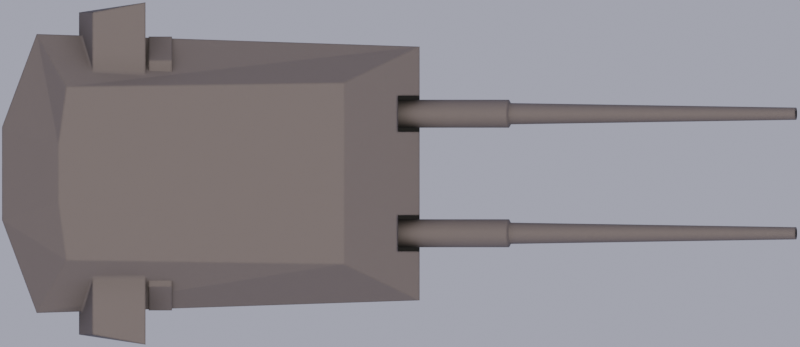 # Source: 38cmSKC34.blend  (saved by Blender 2.90.8; exported with 4.5.12 LTS)
import bpy
from mathutils import Matrix  # noqa: F401  (used for matrix-valued properties, if any)

bpy.ops.wm.read_factory_settings(use_empty=True)
scene = bpy.context.scene
scene.name = 'Scene'

# ---- collections
col_collection = bpy.data.collections.new('Collection'); scene.collection.children.link(col_collection)

# ---- images (referenced by path relative to the original .blend; pixels are not part of the script)
import os
ASSET_DIR = os.environ.get("B2B_ASSET_DIR", "")  # directory of the original .blend (textures are referenced by path, not embedded)
HERE = os.path.dirname(os.path.abspath(__file__))  # packed textures are extracted next to this script under _unpacked/

def load_image(name, relpath, width, height, colorspace="sRGB"):
    """Load a texture the original file referenced (path relative to the .blend, or extracted next to this script)."""
    p = next((c for c in (os.path.join(HERE, relpath), os.path.join(ASSET_DIR, relpath)) if relpath and os.path.exists(c)), "")
    if p:
        img = bpy.data.images.load(p, check_existing=True)
        img.name = name
    else:  # same state as the original file: an image datablock whose file is absent (Cycles renders it pink)
        img = bpy.data.images.new(name, width, height)
        img.source = "FILE"
        img.filepath = "//" + (relpath or name)
    img.colorspace_settings.name = colorspace
    return img
img_black_png_001 = load_image('black.png.001', 'black.png', 1024, 1024, 'sRGB')

# ---- materials (node trees are filled in below, after node groups)
mat_battleship_dark = bpy.data.materials.new('Battleship Dark')
mat_battleship_black = bpy.data.materials.new('Battleship Black')

# ---- node groups
ng_mk48_shader = bpy.data.node_groups.new('Mk48 Shader', 'ShaderNodeTree')
_s = ng_mk48_shader.interface.new_socket(name='BSDF', in_out='OUTPUT', socket_type='NodeSocketShader')
_s = ng_mk48_shader.interface.new_socket(name='Color', in_out='INPUT', socket_type='NodeSocketColor')
_s.default_value = (0.2529, 0.2529, 0.2529, 1.0)
_s = ng_mk48_shader.interface.new_socket(name='Roughness', in_out='INPUT', socket_type='NodeSocketFloat')
_s.subtype = 'FACTOR'
_s.default_value = 0.5
_s.min_value = 0.0
_s.max_value = 1.0
_s = ng_mk48_shader.interface.new_socket(name='Metallic', in_out='INPUT', socket_type='NodeSocketFloat')
_s.subtype = 'FACTOR'
_s.default_value = 1.0
_s.min_value = 0.0
_s.max_value = 1.0
_N = ng_mk48_shader.nodes; _L = ng_mk48_shader.links
n0 = _N.new('NodeGroupOutput'); n0.name = 'Group Output'; n0.location = (421, 0)
n1 = _N.new('ShaderNodeBsdfPrincipled'); n1.name = 'Principled BSDF'; n1.location = (131, 46)
n1.distribution = 'GGX'
n1.subsurface_method = 'BURLEY'
n1.inputs[3].default_value = 1.45
n1.inputs[27].default_value = (0.0, 0.0, 0.0, 1.0)
n1.inputs[28].default_value = 1.0
n2 = _N.new('ShaderNodeAmbientOcclusion'); n2.name = 'Ambient Occlusion'; n2.location = (-85, 128)
n2.samples = 8
n3 = _N.new('ShaderNodeBevel'); n3.name = 'Bevel'; n3.location = (-265, -248)
n3.inputs[0].default_value = 0.1
n4 = _N.new('NodeGroupInput'); n4.name = 'Mk48 Shader'; n4.location = (-468, -27)
n5 = _N.new('ShaderNodeNewGeometry'); n5.name = 'Geometry'; n5.location = (-875, -245)
n6 = _N.new('ShaderNodeBump'); n6.name = 'Bump'; n6.location = (-470, -299)
n6.inputs[0].default_value = 0.01
n6.inputs[1].default_value = 1.0
n6.inputs[2].default_value = 1.0
n7 = _N.new('ShaderNodeTexNoise'); n7.name = 'Noise Texture'; n7.location = (-671, -234)
n7.inputs[2].default_value = 2.0
_L.new(n1.outputs[0], n0.inputs[0])
_L.new(n2.outputs[0], n1.inputs[0])
_L.new(n4.outputs[0], n2.inputs[0])
_L.new(n4.outputs[1], n1.inputs[2])
_L.new(n4.outputs[2], n1.inputs[1])
_L.new(n3.outputs[0], n2.inputs[2])
_L.new(n5.outputs[0], n7.inputs[0])
_L.new(n7.outputs[0], n6.inputs[3])
_L.new(n6.outputs[0], n3.inputs[1])
_L.new(n3.outputs[0], n1.inputs[5])
n0.is_active_output = True
ng_sun_limb_darkening_radiance = bpy.data.node_groups.new('. sun_limb_darkening_radiance', 'ShaderNodeTree')
_s = ng_sun_limb_darkening_radiance.interface.new_socket(name='Value', in_out='OUTPUT', socket_type='NodeSocketFloat')
_s.min_value = 0.0
_s.max_value = 0.0
_s = ng_sun_limb_darkening_radiance.interface.new_socket(name='cosTheta', in_out='INPUT', socket_type='NodeSocketFloat')
_s.default_value = 0.001
_s.min_value = -1e+04
_s.max_value = 1e+04
_s = ng_sun_limb_darkening_radiance.interface.new_socket(name='angular diameter degrees', in_out='INPUT', socket_type='NodeSocketFloat')
_s = ng_sun_limb_darkening_radiance.interface.new_socket(name='ul', in_out='INPUT', socket_type='NodeSocketFloat')
_s.default_value = 0.85
_s.min_value = 0.0
_s.max_value = 1.0
_s = ng_sun_limb_darkening_radiance.interface.new_socket(name='vl', in_out='INPUT', socket_type='NodeSocketFloat')
_s.default_value = 0.65
_s.min_value = 0.0
_s.max_value = 1.0
_N = ng_sun_limb_darkening_radiance.nodes; _L = ng_sun_limb_darkening_radiance.links
n0 = _N.new('NodeFrame'); n0.name = 'Frame'; n0.location = (-1858, -217)
n0.label = 'degrees to angular diameter cos'
n0.width = 965
n1 = _N.new('ShaderNodeMath'); n1.name = 'Math.007'; n1.location = (67, 140)
n1.operation = 'POWER'
n1.use_clamp = True
n1.inputs[1].default_value = 2.0
n1.inputs[2].default_value = 0.0
n2 = _N.new('ShaderNodeMath'); n2.name = 'Math.006'; n2.location = (-86, 142)
n2.operation = 'COSINE'
n2.inputs[1].default_value = 1.0
n2.inputs[2].default_value = 0.0
n3 = _N.new('ShaderNodeMath'); n3.name = 'Math.003'; n3.location = (-240, 144)
n3.operation = 'ARCSINE'
n3.inputs[1].default_value = 1.0
n3.inputs[2].default_value = 0.0
n4 = _N.new('ShaderNodeMath'); n4.name = 'Math.009'; n4.location = (11, 374)
n4.operation = 'COSINE'
n4.inputs[1].default_value = 1.0
n4.inputs[2].default_value = 0.0
n5 = _N.new('ShaderNodeMath'); n5.name = 'Math.010'; n5.location = (-144, 376)
n5.operation = 'ARCSINE'
n5.inputs[1].default_value = 1.0
n5.inputs[2].default_value = 0.0
n6 = _N.new('ShaderNodeMath'); n6.name = 'Math.013'; n6.location = (355, 363)
n6.operation = 'MULTIPLY'
n6.use_clamp = True
n6.inputs[2].default_value = 0.0
n7 = _N.new('ShaderNodeMath'); n7.name = 'Math.011'; n7.location = (260, 95)
n7.operation = 'MULTIPLY'
n7.use_clamp = True
n7.inputs[2].default_value = 0.0
n8 = _N.new('ShaderNodeMath'); n8.name = 'Math.015'; n8.location = (70, -104)
n8.operation = 'SUBTRACT'
n8.inputs[2].default_value = 0.0
n9 = _N.new('ShaderNodeMath'); n9.name = 'Math.017'; n9.location = (645, -11)
n9.inputs[2].default_value = 0.0
n10 = _N.new('ShaderNodeMath'); n10.name = 'Math.018'; n10.location = (842, 146)
n10.inputs[2].default_value = 0.0
n11 = _N.new('ShaderNodeMath'); n11.name = 'Math.019'; n11.location = (1063, 129)
n11.operation = 'MAXIMUM'
n11.use_clamp = True
n11.inputs[1].default_value = 0.0
n11.inputs[2].default_value = 0.0
n12 = _N.new('NodeGroupOutput'); n12.name = 'Group Output'; n12.location = (1291, 46)
n13 = _N.new('ShaderNodeMath'); n13.name = 'Math.016'; n13.location = (-111, -106)
n13.operation = 'SUBTRACT'
n13.inputs[0].default_value = 1.0
n13.inputs[2].default_value = 0.0
n14 = _N.new('ShaderNodeMath'); n14.name = 'Math'; n14.location = (30, -33)
n14.width = 141
n14.operation = 'DIVIDE'
n14.inputs[0].default_value = 3.142
n14.inputs[1].default_value = 180.0
n14.inputs[2].default_value = 0.0
n15 = _N.new('ShaderNodeMath'); n15.name = 'Math.004'; n15.location = (187, -38)
n15.operation = 'MULTIPLY'
n15.inputs[2].default_value = 0.0
n16 = _N.new('ShaderNodeMath'); n16.name = 'Math.002'; n16.location = (624, -31)
n16.operation = 'COSINE'
n16.inputs[1].default_value = 1.0
n16.inputs[2].default_value = 0.0
n17 = _N.new('ShaderNodeMath'); n17.name = 'Math.001'; n17.location = (795, -30)
n17.operation = 'SUBTRACT'
n17.inputs[0].default_value = 1.0
n17.inputs[2].default_value = 0.0
n18 = _N.new('NodeGroupInput'); n18.name = 'Group Input'; n18.location = (-1951, 327)
n19 = _N.new('ShaderNodeMath'); n19.name = 'Math.023'; n19.location = (-707, -352)
n19.operation = 'MULTIPLY'
n19.inputs[1].default_value = -1.0
n19.inputs[2].default_value = 0.0
n20 = _N.new('ShaderNodeMath'); n20.name = 'Math.021'; n20.location = (-710, -196)
n20.operation = 'SUBTRACT'
n20.inputs[1].default_value = 1.0
n20.inputs[2].default_value = 0.0
n21 = _N.new('ShaderNodeMath'); n21.name = 'Math.022'; n21.location = (-516, -228)
n21.operation = 'DIVIDE'
n21.use_clamp = True
n21.inputs[2].default_value = 0.0
n22 = _N.new('ShaderNodeMath'); n22.name = 'Math.008'; n22.location = (434, -44)
n22.operation = 'MULTIPLY'
n22.inputs[2].default_value = 0.0
n14.parent = n0
n15.parent = n0
n16.parent = n0
n17.parent = n0
n22.parent = n0
_L.new(n3.outputs[0], n2.inputs[0])
_L.new(n2.outputs[0], n1.inputs[0])
_L.new(n1.outputs[0], n7.inputs[0])
_L.new(n5.outputs[0], n4.inputs[0])
_L.new(n13.outputs[0], n8.inputs[0])
_L.new(n4.outputs[0], n6.inputs[0])
_L.new(n6.outputs[0], n9.inputs[0])
_L.new(n8.outputs[0], n9.inputs[1])
_L.new(n7.outputs[0], n10.inputs[0])
_L.new(n9.outputs[0], n10.inputs[1])
_L.new(n21.outputs[0], n3.inputs[0])
_L.new(n21.outputs[0], n5.inputs[0])
_L.new(n10.outputs[0], n11.inputs[0])
_L.new(n11.outputs[0], n12.inputs[0])
_L.new(n18.outputs[2], n6.inputs[1])
_L.new(n18.outputs[2], n13.inputs[1])
_L.new(n18.outputs[3], n8.inputs[1])
_L.new(n18.outputs[3], n7.inputs[1])
_L.new(n20.outputs[0], n21.inputs[0])
_L.new(n19.outputs[0], n21.inputs[1])
_L.new(n16.outputs[0], n17.inputs[1])
_L.new(n18.outputs[1], n15.inputs[1])
_L.new(n17.outputs[0], n19.inputs[0])
_L.new(n14.outputs[0], n15.inputs[0])
_L.new(n18.outputs[1], n22.inputs[0])
_L.new(n22.outputs[0], n16.inputs[0])
_L.new(n18.outputs[0], n20.inputs[0])
n12.is_active_output = True
ng_mie_scattering = bpy.data.node_groups.new('. mie_scattering', 'ShaderNodeTree')
_s = ng_mie_scattering.interface.new_socket(name='mie', in_out='OUTPUT', socket_type='NodeSocketFloat')
_s.min_value = 0.0
_s.max_value = 0.0
_s = ng_mie_scattering.interface.new_socket(name='shadow', in_out='OUTPUT', socket_type='NodeSocketFloat')
_s = ng_mie_scattering.interface.new_socket(name='cosTheta', in_out='INPUT', socket_type='NodeSocketFloat')
_s.default_value = 0.001
_s.min_value = -1e+04
_s.max_value = 1e+04
_s = ng_mie_scattering.interface.new_socket(name='mieDirG', in_out='INPUT', socket_type='NodeSocketFloat')
_s.min_value = 0.0
_s.max_value = 1.0
_N = ng_mie_scattering.nodes; _L = ng_mie_scattering.links
n0 = _N.new('ShaderNodeMath'); n0.name = 'Math.004'; n0.location = (229, 244)
n0.operation = 'DIVIDE'
n0.inputs[0].default_value = 1.0
n0.inputs[2].default_value = 0.0
n1 = _N.new('ShaderNodeMath'); n1.name = 'Math.001'; n1.location = (229, 428)
n1.inputs[1].default_value = 0.3
n1.inputs[2].default_value = 0.0
n2 = _N.new('ShaderNodeMath'); n2.name = 'Math'; n2.location = (65, 428)
n2.operation = 'POWER'
n2.inputs[1].default_value = 2.0
n2.inputs[2].default_value = 0.0
n3 = _N.new('ShaderNodeMath'); n3.name = 'Math.002'; n3.location = (428, 374)
n3.operation = 'MULTIPLY'
n3.inputs[2].default_value = 0.0
n4 = _N.new('ShaderNodeMath'); n4.name = 'Math.003'; n4.location = (61, 244)
n4.operation = 'MULTIPLY'
n4.inputs[0].default_value = 3.14
n4.inputs[1].default_value = 5.9
n4.inputs[2].default_value = 0.0
n5 = _N.new('ShaderNodeMath'); n5.name = 'Math.006'; n5.location = (112, -63)
n5.operation = 'MULTIPLY'
n5.inputs[2].default_value = 0.0
n6 = _N.new('ShaderNodeMath'); n6.name = 'Math.007'; n6.location = (292, 21)
n6.operation = 'SUBTRACT'
n6.inputs[0].default_value = 1.0
n6.inputs[2].default_value = 0.0
n7 = _N.new('ShaderNodeMath'); n7.name = 'Math.008'; n7.location = (487, -18)
n7.inputs[2].default_value = 0.0
n8 = _N.new('ShaderNodeMath'); n8.name = 'Math.009'; n8.location = (295, -198)
n8.operation = 'POWER'
n8.inputs[1].default_value = 2.0
n8.inputs[2].default_value = 0.0
n9 = _N.new('ShaderNodeMath'); n9.name = 'Math.010'; n9.location = (651, -14)
n9.operation = 'POWER'
n9.inputs[1].default_value = 1.5
n9.inputs[2].default_value = 0.0
n10 = _N.new('ShaderNodeMath'); n10.name = 'Math.012'; n10.location = (954, 335)
n10.operation = 'DIVIDE'
n10.inputs[0].default_value = 1.0
n10.inputs[2].default_value = 0.0
n11 = _N.new('ShaderNodeMath'); n11.name = 'Math.015'; n11.location = (794, 153)
n11.operation = 'POWER'
n11.inputs[1].default_value = 2.0
n11.inputs[2].default_value = 0.0
n12 = _N.new('ShaderNodeMath'); n12.name = 'Math.016'; n12.location = (972, 160)
n12.operation = 'SUBTRACT'
n12.inputs[0].default_value = 1.0
n12.inputs[2].default_value = 0.0
n13 = _N.new('ShaderNodeMath'); n13.name = 'Math.011'; n13.location = (1445, -6)
n13.operation = 'DIVIDE'
n13.inputs[2].default_value = 0.0
n14 = _N.new('ShaderNodeMath'); n14.name = 'Math.017'; n14.location = (1915, 238)
n14.inputs[2].default_value = 0.0
n15 = _N.new('ShaderNodeMath'); n15.name = 'Math.014'; n15.location = (1195, 250)
n15.operation = 'MULTIPLY'
n15.inputs[2].default_value = 0.0
n16 = _N.new('ShaderNodeMath'); n16.name = 'Math.018'; n16.location = (1672, 286)
n16.operation = 'MULTIPLY'
n16.inputs[1].default_value = 1.0
n16.inputs[2].default_value = 0.0
n17 = _N.new('ShaderNodeMath'); n17.name = 'Math.019'; n17.location = (1668, 81)
n17.operation = 'MULTIPLY'
n17.inputs[1].default_value = 0.1
n17.inputs[2].default_value = 0.0
n18 = _N.new('ShaderNodeMath'); n18.name = 'Math.005'; n18.location = (-49, -218)
n18.operation = 'MULTIPLY'
n18.inputs[0].default_value = 2.0
n18.inputs[2].default_value = 0.0
n19 = _N.new('NodeGroupInput'); n19.name = 'Group Input'; n19.location = (-543, 132)
n20 = _N.new('ShaderNodeMath'); n20.name = 'Math.013'; n20.location = (774, 338)
n20.operation = 'MULTIPLY'
n20.inputs[0].default_value = 4.0
n20.inputs[1].default_value = 3.142
n20.inputs[2].default_value = 0.0
n21 = _N.new('NodeGroupOutput'); n21.name = 'Group Output'; n21.location = (2300, 402)
n21.inputs[1].default_value = 0.0
_L.new(n19.outputs[0], n2.inputs[0])
_L.new(n2.outputs[0], n1.inputs[0])
_L.new(n1.outputs[0], n3.inputs[0])
_L.new(n0.outputs[0], n3.inputs[1])
_L.new(n4.outputs[0], n0.inputs[1])
_L.new(n19.outputs[1], n18.inputs[1])
_L.new(n18.outputs[0], n5.inputs[1])
_L.new(n19.outputs[0], n5.inputs[0])
_L.new(n5.outputs[0], n6.inputs[1])
_L.new(n6.outputs[0], n7.inputs[0])
_L.new(n19.outputs[1], n8.inputs[0])
_L.new(n8.outputs[0], n7.inputs[1])
_L.new(n7.outputs[0], n9.inputs[0])
_L.new(n9.outputs[0], n13.inputs[1])
_L.new(n20.outputs[0], n10.inputs[1])
_L.new(n10.outputs[0], n15.inputs[0])
_L.new(n11.outputs[0], n12.inputs[1])
_L.new(n19.outputs[1], n11.inputs[0])
_L.new(n12.outputs[0], n15.inputs[1])
_L.new(n15.outputs[0], n13.inputs[0])
_L.new(n13.outputs[0], n17.inputs[0])
_L.new(n14.outputs[0], n21.inputs[0])
_L.new(n3.outputs[0], n16.inputs[0])
_L.new(n16.outputs[0], n14.inputs[0])
_L.new(n17.outputs[0], n14.inputs[1])
n21.is_active_output = True
ng_clamp = bpy.data.node_groups.new('. clamp()', 'ShaderNodeTree')
_s = ng_clamp.interface.new_socket(name='Value', in_out='OUTPUT', socket_type='NodeSocketFloat')
_s.min_value = 0.0
_s.max_value = 0.0
_s = ng_clamp.interface.new_socket(name='Val', in_out='INPUT', socket_type='NodeSocketFloat')
_s.default_value = 0.5
_s.min_value = -1e+04
_s.max_value = 1e+04
_s = ng_clamp.interface.new_socket(name='minVal', in_out='INPUT', socket_type='NodeSocketFloat')
_s = ng_clamp.interface.new_socket(name='maxVal', in_out='INPUT', socket_type='NodeSocketFloat')
_s.default_value = 1.0
_N = ng_clamp.nodes; _L = ng_clamp.links
n0 = _N.new('NodeGroupOutput'); n0.name = 'Group Output'; n0.location = (403, 0)
n1 = _N.new('NodeGroupInput'); n1.name = 'Group Input'; n1.location = (-403, 0)
n2 = _N.new('ShaderNodeMath'); n2.name = 'Math.003'; n2.location = (199, -34)
n2.operation = 'MINIMUM'
n2.inputs[2].default_value = 0.0
n3 = _N.new('ShaderNodeMath'); n3.name = 'Math.004'; n3.location = (31, 27)
n3.operation = 'MAXIMUM'
n3.inputs[2].default_value = 0.0
_L.new(n3.outputs[0], n2.inputs[0])
_L.new(n1.outputs[0], n3.inputs[0])
_L.new(n1.outputs[1], n3.inputs[1])
_L.new(n1.outputs[2], n2.inputs[1])
_L.new(n2.outputs[0], n0.inputs[0])
n0.is_active_output = True
ng_smoothstep = bpy.data.node_groups.new('. smoothstep()', 'ShaderNodeTree')
_s = ng_smoothstep.interface.new_socket(name='Value', in_out='OUTPUT', socket_type='NodeSocketFloat')
_s.min_value = 0.0
_s.max_value = 0.0
_s = ng_smoothstep.interface.new_socket(name='val', in_out='INPUT', socket_type='NodeSocketFloat')
_s.default_value = 0.5
_s.min_value = -1e+04
_s.max_value = 1e+04
_s = ng_smoothstep.interface.new_socket(name='edge0', in_out='INPUT', socket_type='NodeSocketFloat')
_s.default_value = 0.5
_s.min_value = -1e+04
_s.max_value = 1e+04
_s = ng_smoothstep.interface.new_socket(name='edge1', in_out='INPUT', socket_type='NodeSocketFloat')
_s.default_value = 0.5
_s.min_value = -1e+04
_s.max_value = 1e+04
_N = ng_smoothstep.nodes; _L = ng_smoothstep.links
n0 = _N.new('ShaderNodeMath'); n0.name = 'Math.003'; n0.location = (-190, 69)
n0.operation = 'DIVIDE'
n0.inputs[2].default_value = 0.0
n1 = _N.new('ShaderNodeMath'); n1.name = 'Math.002'; n1.location = (-384, -66)
n1.operation = 'SUBTRACT'
n1.inputs[2].default_value = 0.0
n2 = _N.new('ShaderNodeMath'); n2.name = 'Math.004'; n2.location = (277, 99)
n2.operation = 'MULTIPLY'
n2.inputs[2].default_value = 0.0
n3 = _N.new('ShaderNodeMath'); n3.name = 'Math.005'; n3.location = (274, -95)
n3.width = 145
n3.operation = 'MULTIPLY'
n3.inputs[0].default_value = 2.0
n3.inputs[2].default_value = 0.0
n4 = _N.new('ShaderNodeMath'); n4.name = 'Math.006'; n4.location = (445, -94)
n4.width = 145
n4.operation = 'SUBTRACT'
n4.inputs[0].default_value = 3.0
n4.inputs[2].default_value = 0.0
n5 = _N.new('NodeGroupOutput'); n5.name = 'Group Output'; n5.location = (848, 0)
n6 = _N.new('ShaderNodeMath'); n6.name = 'Math.001'; n6.location = (-383, 97)
n6.operation = 'SUBTRACT'
n6.inputs[2].default_value = 0.0
n7 = _N.new('ShaderNodeMath'); n7.name = 'Math.007'; n7.location = (648, 42)
n7.width = 145
n7.operation = 'MULTIPLY'
n7.inputs[2].default_value = 0.0
n8 = _N.new('ShaderNodeGroup'); n8.name = 'Group.004'; n8.location = (22, 77)
n8.node_tree = ng_clamp
n8.inputs[1].default_value = 0.0
n8.inputs[2].default_value = 1.0
n9 = _N.new('NodeGroupInput'); n9.name = 'Group Input'; n9.location = (-661, 1)
_L.new(n6.outputs[0], n0.inputs[0])
_L.new(n1.outputs[0], n0.inputs[1])
_L.new(n3.outputs[0], n4.inputs[1])
_L.new(n2.outputs[0], n7.inputs[0])
_L.new(n4.outputs[0], n7.inputs[1])
_L.new(n9.outputs[0], n6.inputs[0])
_L.new(n9.outputs[1], n6.inputs[1])
_L.new(n9.outputs[1], n1.inputs[1])
_L.new(n9.outputs[2], n1.inputs[0])
_L.new(n7.outputs[0], n5.inputs[0])
_L.new(n0.outputs[0], n8.inputs[0])
_L.new(n8.outputs[0], n2.inputs[0])
_L.new(n8.outputs[0], n2.inputs[1])
_L.new(n8.outputs[0], n3.inputs[1])
n5.is_active_output = True
ng_sun_ground_radiance = bpy.data.node_groups.new('. sun_ground_radiance', 'ShaderNodeTree')
_s = ng_sun_ground_radiance.interface.new_socket(name='sun_out', in_out='OUTPUT', socket_type='NodeSocketFloat')
_s.min_value = 0.0
_s.max_value = 0.0
_s = ng_sun_ground_radiance.interface.new_socket(name='sun_vec', in_out='INPUT', socket_type='NodeSocketVector')
_s.default_value = (0.5, 0.5, 0.5)
_s.min_value = 0.0
_s.max_value = -1e+04
_s = ng_sun_ground_radiance.interface.new_socket(name='sun_angular_diameter', in_out='INPUT', socket_type='NodeSocketFloat')
_s.default_value = 0.5
_s.min_value = -1e+04
_s.max_value = 1e+04
_N = ng_sun_ground_radiance.nodes; _L = ng_sun_ground_radiance.links
n0 = _N.new('ShaderNodeMath'); n0.name = 'Math.012'; n0.location = (-48, -22)
n0.operation = 'MULTIPLY'
n0.inputs[1].default_value = -1.0
n0.inputs[2].default_value = 0.0
n1 = _N.new('NodeGroupOutput'); n1.name = 'Group Output'; n1.location = (490, 19)
n2 = _N.new('ShaderNodeMath'); n2.name = 'Math.010'; n2.location = (-225, -184)
n2.operation = 'MULTIPLY'
n2.inputs[2].default_value = 0.0
n3 = _N.new('ShaderNodeVectorMath'); n3.name = 'Vector Math.002'; n3.location = (-211, 144)
n3.operation = 'DOT_PRODUCT'
n3.inputs[1].default_value = (0.0, 0.0, 1.0)
n4 = _N.new('ShaderNodeGroup'); n4.name = 'Group'; n4.location = (259, 48)
n4.node_tree = ng_smoothstep
n5 = _N.new('NodeGroupInput'); n5.name = 'Group Input'; n5.location = (-585, 12)
_L.new(n5.outputs[0], n3.inputs[0])
_L.new(n3.outputs[1], n4.inputs[0])
_L.new(n5.outputs[1], n2.inputs[0])
_L.new(n0.outputs[0], n4.inputs[1])
_L.new(n2.outputs[0], n4.inputs[2])
_L.new(n4.outputs[0], n1.inputs[0])
_L.new(n2.outputs[0], n0.inputs[0])
n1.is_active_output = True
ng_exp = bpy.data.node_groups.new('. exp()', 'ShaderNodeTree')
_s = ng_exp.interface.new_socket(name='Value', in_out='OUTPUT', socket_type='NodeSocketFloat')
_s.min_value = 0.0
_s.max_value = 0.0
_s = ng_exp.interface.new_socket(name='Value', in_out='INPUT', socket_type='NodeSocketFloat')
_s.default_value = 1.07
_s.min_value = -1e+04
_s.max_value = 1e+04
_N = ng_exp.nodes; _L = ng_exp.links
n0 = _N.new('ShaderNodeValue'); n0.name = 'Value.002'; n0.location = (-275, 277)
n0.outputs[0].default_value = 2.718
n1 = _N.new('NodeGroupInput'); n1.name = 'Group Input'; n1.location = (-261, 144)
n2 = _N.new('ShaderNodeMath'); n2.name = 'Math.018'; n2.location = (-69, 272)
n2.operation = 'POWER'
n2.inputs[2].default_value = 0.0
n3 = _N.new('NodeGroupOutput'); n3.name = 'Group Output'; n3.location = (134, 286)
_L.new(n0.outputs[0], n2.inputs[0])
_L.new(n2.outputs[0], n3.inputs[0])
_L.new(n1.outputs[0], n2.inputs[1])
n3.is_active_output = True
ng_camera_position_world = bpy.data.node_groups.new('. camera_position_world', 'ShaderNodeTree')
_s = ng_camera_position_world.interface.new_socket(name='Vector', in_out='OUTPUT', socket_type='NodeSocketVector')
_s.min_value = 0.0
_s.max_value = 0.0
_N = ng_camera_position_world.nodes; _L = ng_camera_position_world.links
n0 = _N.new('ShaderNodeCameraData'); n0.name = 'Camera Data'; n0.location = (106, -265)
n1 = _N.new('ShaderNodeMix'); n1.name = 'Mix'; n1.location = (362, -164)
n1.data_type = 'RGBA'
n1.blend_type = 'MULTIPLY'
n1.inputs[0].default_value = 1.0
n2 = _N.new('ShaderNodeMix'); n2.name = 'Mix.001'; n2.location = (853, 32)
n2.data_type = 'RGBA'
n2.blend_type = 'SUBTRACT'
n2.inputs[0].default_value = 1.0
n3 = _N.new('ShaderNodeVectorTransform'); n3.name = 'Vector Transform.003'; n3.location = (590, -108)
n3.convert_from = 'CAMERA'
n3.convert_to = 'WORLD'
n4 = _N.new('NodeGroupOutput'); n4.name = 'Group Output'; n4.location = (1102, 137)
n5 = _N.new('ShaderNodeNewGeometry'); n5.name = 'Geometry'; n5.location = (353, 117)
n6 = _N.new('ShaderNodeTexCoord'); n6.name = 'Texture Coordinate'; n6.location = (99, 93)
_L.new(n0.outputs[0], n1.inputs[6])
_L.new(n0.outputs[2], n1.inputs[7])
_L.new(n1.outputs[2], n3.inputs[0])
_L.new(n2.outputs[2], n4.inputs[0])
_L.new(n3.outputs[0], n2.inputs[7])
_L.new(n5.outputs[0], n2.inputs[6])
n4.is_active_output = True
ng_calculate_fog_object = bpy.data.node_groups.new('. calculate_fog_object', 'ShaderNodeTree')
_s = ng_calculate_fog_object.interface.new_socket(name='fog', in_out='OUTPUT', socket_type='NodeSocketFloat')
_s.min_value = 0.0
_s.max_value = 0.0
_s = ng_calculate_fog_object.interface.new_socket(name='viewer', in_out='OUTPUT', socket_type='NodeSocketFloat')
_s.min_value = 0.0
_s.max_value = 0.0
_s = ng_calculate_fog_object.interface.new_socket(name='debug_out', in_out='OUTPUT', socket_type='NodeSocketVector')
_s.min_value = 0.0
_s.max_value = 0.0
_s = ng_calculate_fog_object.interface.new_socket(name='density', in_out='INPUT', socket_type='NodeSocketFloat')
_s = ng_calculate_fog_object.interface.new_socket(name='distance', in_out='INPUT', socket_type='NodeSocketFloat')
_N = ng_calculate_fog_object.nodes; _L = ng_calculate_fog_object.links
n0 = _N.new('ShaderNodeMath'); n0.name = 'Math.007'; n0.location = (159, 74)
n0.operation = 'DIVIDE'
n0.inputs[2].default_value = 0.0
n1 = _N.new('ShaderNodeMath'); n1.name = 'Math.008'; n1.location = (488, 74)
n1.operation = 'SUBTRACT'
n1.inputs[0].default_value = 1.0
n1.inputs[2].default_value = 0.0
n2 = _N.new('ShaderNodeMath'); n2.name = 'Math.011'; n2.location = (805, -57)
n2.operation = 'MULTIPLY'
n2.inputs[2].default_value = 0.0
n3 = _N.new('ShaderNodeMath'); n3.name = 'Math.012'; n3.location = (1013, -45)
n3.operation = 'DIVIDE'
n3.inputs[2].default_value = 0.0
n4 = _N.new('ShaderNodeGroup'); n4.name = 'Group.008'; n4.location = (327, 55)
n4.node_tree = ng_exp
n5 = _N.new('ShaderNodeMath'); n5.name = 'Math.006'; n5.location = (-51, 97)
n5.operation = 'MULTIPLY'
n5.inputs[2].default_value = 0.0
n6 = _N.new('ShaderNodeMath'); n6.name = 'Math.005'; n6.location = (-287, 89)
n6.operation = 'MULTIPLY'
n6.inputs[1].default_value = -1.0
n6.inputs[2].default_value = 0.0
n7 = _N.new('ShaderNodeMath'); n7.name = 'Math.009'; n7.location = (269, -270)
n7.operation = 'MULTIPLY'
n7.inputs[2].default_value = 0.0
n8 = _N.new('ShaderNodeMath'); n8.name = 'Math'; n8.location = (1277, 12)
n8.label = 'some kind of fix'
n8.width = 193
n8.operation = 'POWER'
n8.inputs[1].default_value = 1.1
n8.inputs[2].default_value = 0.0
n9 = _N.new('ShaderNodeMath'); n9.name = 'Math.002'; n9.location = (1276, -142)
n9.label = 'pow(val,1.1) fixed something'
n9.width = 196
n9.operation = 'POWER'
n9.inputs[1].default_value = 1.1
n9.inputs[2].default_value = 0.0
n10 = _N.new('ShaderNodeMath'); n10.name = 'Math.001'; n10.location = (-233, -277)
n10.operation = 'DIVIDE'
n10.inputs[2].default_value = 0.0
n11 = _N.new('ShaderNodeGroup'); n11.name = 'Group.004'; n11.location = (-2, -154)
n11.node_tree = ng_exp
n12 = _N.new('ShaderNodeMath'); n12.name = 'Math.003'; n12.location = (-1379, -181)
n12.label = 'make it usable'
n12.operation = 'MULTIPLY'
n12.inputs[1].default_value = 0.2
n12.inputs[2].default_value = 0.0
n13 = _N.new('NodeReroute'); n13.name = 'Reroute.001'; n13.location = (-793, 73)
n13.width = 16
n13.socket_idname = 'NodeSocketFloat'
n14 = _N.new('NodeReroute'); n14.name = 'Reroute'; n14.location = (-676, -116)
n14.width = 16
n14.socket_idname = 'NodeSocketFloat'
n15 = _N.new('ShaderNodeMix'); n15.name = 'Mix.001'; n15.location = (-884, 353)
n15.data_type = 'RGBA'
n15.blend_type = 'SUBTRACT'
n15.inputs[0].default_value = 1.0
n16 = _N.new('ShaderNodeMath'); n16.name = 'Math.010'; n16.location = (-533, -452)
n16.operation = 'MULTIPLY'
n16.inputs[1].default_value = -1.0
n16.inputs[2].default_value = 0.0
n17 = _N.new('ShaderNodeTexCoord'); n17.name = 'Texture Coordinate'; n17.location = (-1613, 50)
n18 = _N.new('ShaderNodeSeparateColor'); n18.name = 'Separate RGB.001'; n18.location = (-829, -454)
n19 = _N.new('ShaderNodeSeparateColor'); n19.name = 'Separate RGB.005'; n19.location = (-397, 411)
n20 = _N.new('ShaderNodeVectorMath'); n20.name = 'Vector Math.001'; n20.location = (-646, 397)
n20.operation = 'NORMALIZE'
n20.inputs[1].default_value = (0.5, 0.5, 0.5)
n21 = _N.new('ShaderNodeCameraData'); n21.name = 'Camera Data'; n21.location = (-1379, -47)
n22 = _N.new('ShaderNodeGroup'); n22.name = 'Group.005'; n22.location = (-1349, -519)
n22.width = 292
n22.node_tree = ng_camera_position_world
n23 = _N.new('ShaderNodeNewGeometry'); n23.name = 'Geometry'; n23.location = (-1567, 290)
n24 = _N.new('NodeGroupOutput'); n24.name = 'Group Output'; n24.location = (1646, 169)
n25 = _N.new('NodeGroupInput'); n25.name = 'Group Input'; n25.location = (-1612, -362)
_L.new(n10.outputs[0], n11.inputs[0])
_L.new(n15.outputs[2], n20.inputs[0])
_L.new(n20.outputs[0], n19.inputs[0])
_L.new(n19.outputs[2], n5.inputs[0])
_L.new(n6.outputs[0], n5.inputs[1])
_L.new(n0.outputs[0], n4.inputs[0])
_L.new(n4.outputs[0], n1.inputs[1])
_L.new(n11.outputs[0], n7.inputs[1])
_L.new(n14.outputs[0], n7.inputs[0])
_L.new(n1.outputs[0], n2.inputs[0])
_L.new(n7.outputs[0], n2.inputs[1])
_L.new(n2.outputs[0], n3.inputs[0])
_L.new(n19.outputs[2], n3.inputs[1])
_L.new(n5.outputs[0], n0.inputs[0])
_L.new(n16.outputs[0], n10.inputs[0])
_L.new(n25.outputs[1], n10.inputs[1])
_L.new(n25.outputs[1], n0.inputs[1])
_L.new(n25.outputs[0], n12.inputs[0])
_L.new(n7.outputs[0], n9.inputs[0])
_L.new(n3.outputs[0], n8.inputs[0])
_L.new(n9.outputs[0], n24.inputs[1])
_L.new(n8.outputs[0], n24.inputs[0])
_L.new(n18.outputs[2], n16.inputs[0])
_L.new(n13.outputs[0], n24.inputs[2])
_L.new(n12.outputs[0], n14.inputs[0])
_L.new(n13.outputs[0], n6.inputs[0])
_L.new(n22.outputs[0], n18.inputs[0])
_L.new(n22.outputs[0], n15.inputs[7])
_L.new(n21.outputs[2], n13.inputs[0])
_L.new(n23.outputs[0], n15.inputs[6])
n24.is_active_output = True
ng_calculate_scattering_object = bpy.data.node_groups.new('. calculate_scattering_object', 'ShaderNodeTree')
_s = ng_calculate_scattering_object.interface.new_socket(name='OutputShaderFog', in_out='OUTPUT', socket_type='NodeSocketShader')
_s = ng_calculate_scattering_object.interface.new_socket(name='InputShader', in_out='INPUT', socket_type='NodeSocketShader')
_s = ng_calculate_scattering_object.interface.new_socket(name='Fog Color', in_out='INPUT', socket_type='NodeSocketColor')
_s.default_value = (0.5, 0.5, 0.5, 1.0)
_s = ng_calculate_scattering_object.interface.new_socket(name='Extinction Color', in_out='INPUT', socket_type='NodeSocketColor')
_s.default_value = (0.5, 0.5, 0.5, 1.0)
_s = ng_calculate_scattering_object.interface.new_socket(name='Inscattering Color', in_out='INPUT', socket_type='NodeSocketColor')
_s = ng_calculate_scattering_object.interface.new_socket(name='fog', in_out='INPUT', socket_type='NodeSocketFloat')
_s = ng_calculate_scattering_object.interface.new_socket(name='distance', in_out='INPUT', socket_type='NodeSocketFloat')
_s.default_value = 200.0
_s.min_value = -1e+04
_s.max_value = 1e+04
_s = ng_calculate_scattering_object.interface.new_socket(name='intensity', in_out='INPUT', socket_type='NodeSocketFloat')
_N = ng_calculate_scattering_object.nodes; _L = ng_calculate_scattering_object.links
n0 = _N.new('ShaderNodeMath'); n0.name = 'Math.015'; n0.location = (330, 371)
n0.hide = True
n0.operation = 'POWER'
n0.inputs[0].default_value = 2.718
n0.inputs[2].default_value = 0.0
n1 = _N.new('ShaderNodeMath'); n1.name = 'Math.016'; n1.location = (332, 334)
n1.hide = True
n1.operation = 'POWER'
n1.inputs[0].default_value = 2.718
n1.inputs[2].default_value = 0.0
n2 = _N.new('ShaderNodeSeparateColor'); n2.name = 'Separate RGB.004'; n2.location = (152, 416)
n3 = _N.new('ShaderNodeMix'); n3.name = 'Mix.001'; n3.location = (-65, 601)
n3.data_type = 'RGBA'
n3.blend_type = 'MULTIPLY'
n3.inputs[0].default_value = 1.0
n4 = _N.new('NodeReroute'); n4.name = 'Reroute.002'; n4.location = (-1240, -876)
n4.width = 16
n4.socket_idname = 'NodeSocketFloat'
n4.inputs[0].default_value = 0.0
n5 = _N.new('ShaderNodeMath'); n5.name = 'Math.014'; n5.location = (331, 406)
n5.hide = True
n5.operation = 'POWER'
n5.inputs[0].default_value = 2.718
n5.inputs[2].default_value = 0.0
n6 = _N.new('ShaderNodeMix'); n6.name = 'Mix.002'; n6.location = (-63, 416)
n6.data_type = 'RGBA'
n6.blend_type = 'MULTIPLY'
n6.inputs[0].default_value = 1.0
n7 = _N.new('ShaderNodeMix'); n7.name = 'Mix.007'; n7.location = (910, 440)
n7.data_type = 'RGBA'
n7.blend_type = 'MULTIPLY'
n7.inputs[0].default_value = 1.0
n8 = _N.new('ShaderNodeCombineColor'); n8.name = 'Combine RGB.001'; n8.location = (492, 424)
n9 = _N.new('ShaderNodeMix'); n9.name = 'Mix.008'; n9.location = (698, 417)
n9.data_type = 'RGBA'
n9.blend_type = 'SUBTRACT'
n9.inputs[0].default_value = 1.0
n9.inputs[6].default_value = (1.0, 1.0, 1.0, 1.0)
n10 = _N.new('NodeReroute'); n10.name = 'Reroute.004'; n10.location = (359, 762)
n10.width = 16
n10.socket_idname = 'NodeSocketShader'
n11 = _N.new('ShaderNodeMix'); n11.name = 'Mix.009'; n11.location = (1090, 385)
n11.data_type = 'RGBA'
n11.blend_type = 'MULTIPLY'
n11.inputs[0].default_value = 1.0
n12 = _N.new('ShaderNodeEmission'); n12.name = 'Emission'; n12.location = (1278, 457)
n13 = _N.new('NodeGroupInput'); n13.name = 'Group Input'; n13.location = (-942, 168)
n14 = _N.new('ShaderNodeMath'); n14.name = 'Math.017'; n14.location = (-314, -29)
n14.operation = 'MULTIPLY'
n14.inputs[1].default_value = -1.0
n14.inputs[2].default_value = 0.0
n15 = _N.new('ShaderNodeMath'); n15.name = 'Math.019'; n15.location = (-518, -146)
n15.operation = 'MULTIPLY'
n15.inputs[2].default_value = 0.0
n16 = _N.new('ShaderNodeMath'); n16.name = 'Math.018'; n16.location = (-313, -213)
n16.operation = 'MULTIPLY'
n16.inputs[1].default_value = -1.0
n16.inputs[2].default_value = 0.0
n17 = _N.new('ShaderNodeMath'); n17.name = 'Math.006'; n17.location = (336, 585)
n17.hide = True
n17.operation = 'POWER'
n17.inputs[0].default_value = 2.718
n17.inputs[2].default_value = 0.0
n18 = _N.new('ShaderNodeMath'); n18.name = 'Math.012'; n18.location = (335, 549)
n18.hide = True
n18.operation = 'POWER'
n18.inputs[0].default_value = 2.718
n18.inputs[2].default_value = 0.0
n19 = _N.new('ShaderNodeMath'); n19.name = 'Math.013'; n19.location = (337, 513)
n19.hide = True
n19.operation = 'POWER'
n19.inputs[0].default_value = 2.718
n19.inputs[2].default_value = 0.0
n20 = _N.new('ShaderNodeSeparateColor'); n20.name = 'Separate RGB.003'; n20.location = (152, 599)
n21 = _N.new('ShaderNodeAddShader'); n21.name = 'Add Shader'; n21.location = (1101, 833)
n22 = _N.new('ShaderNodeMixShader'); n22.name = 'Mix Shader.001'; n22.location = (847, 732)
n23 = _N.new('ShaderNodeAddShader'); n23.name = 'Add Shader.002'; n23.location = (1518, 574)
n24 = _N.new('ShaderNodeMixShader'); n24.name = 'Mix Shader'; n24.location = (847, 856)
n25 = _N.new('ShaderNodeAddShader'); n25.name = 'Add Shader.001'; n25.location = (1288, 684)
n26 = _N.new('ShaderNodeMixShader'); n26.name = 'Mix Shader.003'; n26.location = (81, 937)
n26.inputs[0].default_value = 1.0
n27 = _N.new('ShaderNodeMixShader'); n27.name = 'Mix Shader.002'; n27.location = (846, 607)
n28 = _N.new('NodeReroute'); n28.name = 'Reroute'; n28.location = (-72, 756)
n28.width = 16
n28.socket_idname = 'NodeSocketShader'
n29 = _N.new('NodeGroupOutput'); n29.name = 'Group Output'; n29.location = (1758, 551)
_L.new(n3.outputs[2], n20.inputs[0])
_L.new(n20.outputs[0], n17.inputs[1])
_L.new(n20.outputs[1], n18.inputs[1])
_L.new(n20.outputs[2], n19.inputs[1])
_L.new(n2.outputs[0], n5.inputs[1])
_L.new(n2.outputs[1], n0.inputs[1])
_L.new(n2.outputs[2], n1.inputs[1])
_L.new(n5.outputs[0], n8.inputs[0])
_L.new(n0.outputs[0], n8.inputs[1])
_L.new(n1.outputs[0], n8.inputs[2])
_L.new(n6.outputs[2], n2.inputs[0])
_L.new(n7.outputs[2], n11.inputs[6])
_L.new(n13.outputs[1], n7.inputs[7])
_L.new(n13.outputs[2], n3.inputs[6])
_L.new(n13.outputs[3], n6.inputs[6])
_L.new(n9.outputs[2], n7.inputs[6])
_L.new(n8.outputs[0], n9.inputs[7])
_L.new(n14.outputs[0], n3.inputs[7])
_L.new(n16.outputs[0], n6.inputs[7])
_L.new(n13.outputs[4], n15.inputs[0])
_L.new(n15.outputs[0], n14.inputs[0])
_L.new(n15.outputs[0], n16.inputs[0])
_L.new(n13.outputs[5], n15.inputs[1])
_L.new(n13.outputs[6], n11.inputs[7])
_L.new(n13.outputs[0], n28.inputs[0])
_L.new(n24.outputs[0], n21.inputs[0])
_L.new(n22.outputs[0], n21.inputs[1])
_L.new(n21.outputs[0], n25.inputs[0])
_L.new(n27.outputs[0], n25.inputs[1])
_L.new(n11.outputs[2], n12.inputs[0])
_L.new(n12.outputs[0], n23.inputs[1])
_L.new(n23.outputs[0], n29.inputs[0])
_L.new(n10.outputs[0], n27.inputs[2])
_L.new(n10.outputs[0], n22.inputs[2])
_L.new(n10.outputs[0], n24.inputs[2])
_L.new(n17.outputs[0], n24.inputs[0])
_L.new(n18.outputs[0], n22.inputs[0])
_L.new(n19.outputs[0], n27.inputs[0])
_L.new(n28.outputs[0], n26.inputs[2])
_L.new(n27.outputs[0], n23.inputs[0])
_L.new(n28.outputs[0], n10.inputs[0])
n29.is_active_output = True
ng_length = bpy.data.node_groups.new('. length()', 'ShaderNodeTree')
_s = ng_length.interface.new_socket(name='Value', in_out='OUTPUT', socket_type='NodeSocketFloat')
_s.min_value = 0.0
_s.max_value = 0.0
_s = ng_length.interface.new_socket(name='Image', in_out='INPUT', socket_type='NodeSocketColor')
_s.default_value = (0.8, 0.8, 0.8, 1.0)
_N = ng_length.nodes; _L = ng_length.links
n0 = _N.new('ShaderNodeSeparateColor'); n0.name = 'Separate RGB'; n0.location = (-300, -4)
n1 = _N.new('ShaderNodeMath'); n1.name = 'Math.001'; n1.location = (-66, 163)
n1.operation = 'MULTIPLY'
n1.inputs[2].default_value = 0.0
n2 = _N.new('ShaderNodeMath'); n2.name = 'Math.002'; n2.location = (-66, -1)
n2.operation = 'MULTIPLY'
n2.inputs[2].default_value = 0.0
n3 = _N.new('ShaderNodeMath'); n3.name = 'Math.003'; n3.location = (-69, -163)
n3.operation = 'MULTIPLY'
n3.inputs[2].default_value = 0.0
n4 = _N.new('ShaderNodeMath'); n4.name = 'Math.004'; n4.location = (133, 73)
n4.inputs[2].default_value = 0.0
n5 = _N.new('NodeGroupInput'); n5.name = 'Group Input'; n5.location = (-500, 0)
n6 = _N.new('NodeGroupOutput'); n6.name = 'Group Output'; n6.location = (922, 58)
n7 = _N.new('ShaderNodeMath'); n7.name = 'Math.005'; n7.location = (322, -73)
n7.inputs[2].default_value = 0.0
n8 = _N.new('ShaderNodeMath'); n8.name = 'Math.006'; n8.location = (550, -29)
n8.operation = 'SQRT'
n8.inputs[1].default_value = 1.0
n8.inputs[2].default_value = 0.0
_L.new(n0.outputs[0], n1.inputs[0])
_L.new(n0.outputs[0], n1.inputs[1])
_L.new(n0.outputs[1], n2.inputs[0])
_L.new(n0.outputs[1], n2.inputs[1])
_L.new(n0.outputs[2], n3.inputs[0])
_L.new(n0.outputs[2], n3.inputs[1])
_L.new(n1.outputs[0], n4.inputs[0])
_L.new(n2.outputs[0], n4.inputs[1])
_L.new(n3.outputs[0], n7.inputs[1])
_L.new(n4.outputs[0], n7.inputs[0])
_L.new(n5.outputs[0], n0.inputs[0])
_L.new(n7.outputs[0], n8.inputs[0])
_L.new(n8.outputs[0], n6.inputs[0])
n6.is_active_output = True
ng_flat_world = bpy.data.node_groups.new('. flat_world', 'ShaderNodeTree')
_s = ng_flat_world.interface.new_socket(name='Object', in_out='OUTPUT', socket_type='NodeSocketVector')
_s.min_value = 0.0
_s.max_value = 0.0
_s = ng_flat_world.interface.new_socket(name='Vector', in_out='OUTPUT', socket_type='NodeSocketVector')
_s.min_value = 0.0
_s.max_value = 0.0
_s = ng_flat_world.interface.new_socket(name='infinity', in_out='INPUT', socket_type='NodeSocketFloat')
_s = ng_flat_world.interface.new_socket(name='Vector', in_out='INPUT', socket_type='NodeSocketVector')
_s.default_value = (0.5, 0.5, 0.5)
_s.min_value = 0.0
_s.max_value = -1e+04
_N = ng_flat_world.nodes; _L = ng_flat_world.links
n0 = _N.new('NodeFrame'); n0.name = 'Node.001'; n0.location = (-227, -482)
n0.label = 'you like flat worlds?'
n0.width = 729
n1 = _N.new('NodeFrame'); n1.name = 'Node.002'; n1.location = (30, -30)
n1.label = 'check out my new blog'
n1.width = 669
n2 = _N.new('NodeFrame'); n2.name = 'Node'; n2.location = (30, -30)
n2.label = 'https://medium.com/@martinsupitis/'
n2.width = 609
n3 = _N.new('ShaderNodeVectorMath'); n3.name = 'Vector Math.001'; n3.location = (300, -51)
n3.operation = 'SUBTRACT'
n4 = _N.new('ShaderNodeVectorTransform'); n4.name = 'Vector Transform.001'; n4.location = (53, -215)
n4.vector_type = 'POINT'
n4.convert_from = 'CAMERA'
n4.convert_to = 'WORLD'
n5 = _N.new('ShaderNodeTexCoord'); n5.name = 'Texture Coordinate.001'; n5.location = (-224, 63)
n6 = _N.new('NodeGroupInput'); n6.name = 'Group Input'; n6.location = (-226, -244)
n7 = _N.new('NodeGroupOutput'); n7.name = 'Group Output'; n7.location = (543, 39)
n8 = _N.new('ShaderNodeMix'); n8.name = 'Mix.001'; n8.location = (48, 72)
n8.data_type = 'RGBA'
n8.blend_type = 'MULTIPLY'
n8.inputs[0].default_value = 1.0
n1.parent = n0
n2.parent = n1
_L.new(n5.outputs[3], n8.inputs[6])
_L.new(n4.outputs[0], n3.inputs[1])
_L.new(n8.outputs[2], n3.inputs[0])
_L.new(n3.outputs[0], n7.inputs[1])
_L.new(n8.outputs[2], n7.inputs[0])
_L.new(n6.outputs[0], n8.inputs[7])
_L.new(n6.outputs[1], n4.inputs[0])
n7.is_active_output = True
ng_ray_plane_intersection = bpy.data.node_groups.new('. ray_plane_intersection', 'ShaderNodeTree')
_s = ng_ray_plane_intersection.interface.new_socket(name='Plane', in_out='OUTPUT', socket_type='NodeSocketVector')
_s.min_value = 0.0
_s.max_value = 0.0
_s = ng_ray_plane_intersection.interface.new_socket(name='Value', in_out='OUTPUT', socket_type='NodeSocketFloat')
_s.min_value = 0.0
_s.max_value = 0.0
_s = ng_ray_plane_intersection.interface.new_socket(name='LineP', in_out='INPUT', socket_type='NodeSocketVector')
_s.default_value = (0.5, 0.5, 0.5)
_s.min_value = 0.0
_s.max_value = -1e+04
_s = ng_ray_plane_intersection.interface.new_socket(name='LineN', in_out='INPUT', socket_type='NodeSocketVector')
_s.default_value = (0.5, 0.5, 0.5)
_s.min_value = 0.0
_s.max_value = -1e+04
_s = ng_ray_plane_intersection.interface.new_socket(name='PlaneN', in_out='INPUT', socket_type='NodeSocketVector')
_s.default_value = (0.5, 0.5, 0.5)
_s.min_value = 0.0
_s.max_value = -1e+04
_s = ng_ray_plane_intersection.interface.new_socket(name='PlaneD', in_out='INPUT', socket_type='NodeSocketFloat')
_s.default_value = 0.5
_s.min_value = -1e+04
_s.max_value = 1e+04
_N = ng_ray_plane_intersection.nodes; _L = ng_ray_plane_intersection.links
n0 = _N.new('NodeFrame'); n0.name = 'Frame'; n0.location = (2, -500)
n0.label = 'Thanks for buying the add-on! I`ve worked for a long time on it'
n0.width = 729
n1 = _N.new('NodeFrame'); n1.name = 'Frame.001'; n1.location = (30, -30)
n1.label = 'i would love to keep doing this, so i must monetize it one way'
n1.width = 669
n2 = _N.new('NodeFrame'); n2.name = 'Frame.002'; n2.location = (30, -30)
n2.label = 'or another'
n2.width = 609
n3 = _N.new('ShaderNodeVectorMath'); n3.name = 'Vector Math'; n3.location = (-413, -125)
n3.label = 'dot(planeN,lineP)'
n3.operation = 'DOT_PRODUCT'
n4 = _N.new('ShaderNodeVectorMath'); n4.name = 'Vector Math.001'; n4.location = (-412, -279)
n4.label = 'dot(lineN,planeN)'
n4.operation = 'DOT_PRODUCT'
n5 = _N.new('ShaderNodeMix'); n5.name = 'Mix'; n5.location = (106, 34)
n5.data_type = 'RGBA'
n5.blend_type = 'DIVIDE'
n5.inputs[0].default_value = 1.0
n6 = _N.new('ShaderNodeMix'); n6.name = 'Mix.001'; n6.location = (322, 219)
n6.data_type = 'RGBA'
n6.blend_type = 'MULTIPLY'
n6.inputs[0].default_value = 1.0
n7 = _N.new('ShaderNodeMath'); n7.name = 'Math'; n7.location = (-158, 180)
n7.operation = 'SUBTRACT'
n7.inputs[2].default_value = 0.0
n8 = _N.new('ShaderNodeVectorMath'); n8.name = 'Vector Math.002'; n8.location = (593, -71)
n8.label = 'lineP+lineN * distance'
n9 = _N.new('NodeGroupOutput'); n9.name = 'Group Output'; n9.location = (822, -200)
n10 = _N.new('NodeGroupInput'); n10.name = 'Group Input'; n10.location = (-789, -23)
n1.parent = n0
n2.parent = n1
_L.new(n4.outputs[1], n5.inputs[7])
_L.new(n3.outputs[1], n7.inputs[1])
_L.new(n7.outputs[0], n5.inputs[6])
_L.new(n5.outputs[2], n6.inputs[7])
_L.new(n6.outputs[2], n8.inputs[0])
_L.new(n8.outputs[0], n9.inputs[0])
_L.new(n10.outputs[2], n3.inputs[0])
_L.new(n10.outputs[1], n4.inputs[1])
_L.new(n10.outputs[0], n8.inputs[1])
_L.new(n10.outputs[0], n3.inputs[1])
_L.new(n10.outputs[2], n4.inputs[0])
_L.new(n10.outputs[1], n6.inputs[6])
_L.new(n10.outputs[3], n7.inputs[0])
_L.new(n3.outputs[1], n9.inputs[1])
n9.is_active_output = True
ng_camera_position = bpy.data.node_groups.new('. camera_position', 'ShaderNodeTree')
_s = ng_camera_position.interface.new_socket(name='Vector', in_out='OUTPUT', socket_type='NodeSocketVector')
_s.min_value = 0.0
_s.max_value = 0.0
_N = ng_camera_position.nodes; _L = ng_camera_position.links
n0 = _N.new('ShaderNodeVectorTransform'); n0.name = 'Vector Transform.002'; n0.location = (519, 83)
n0.vector_type = 'POINT'
n0.convert_from = 'CAMERA'
n0.convert_to = 'WORLD'
n1 = _N.new('ShaderNodeTexCoord'); n1.name = 'Texture Coordinate'; n1.location = (262, 79)
n2 = _N.new('NodeGroupOutput'); n2.name = 'Group Output'; n2.location = (800, 110)
_L.new(n1.outputs[4], n0.inputs[0])
_L.new(n0.outputs[0], n2.inputs[0])
n2.is_active_output = True
ng_intersect_plane = bpy.data.node_groups.new('. intersect_plane', 'ShaderNodeTree')
_s = ng_intersect_plane.interface.new_socket(name='position', in_out='OUTPUT', socket_type='NodeSocketVector')
_s.min_value = 0.0
_s.max_value = 0.0
_s = ng_intersect_plane.interface.new_socket(name='camera_vec', in_out='OUTPUT', socket_type='NodeSocketVector')
_s.min_value = 0.0
_s.max_value = 0.0
_s = ng_intersect_plane.interface.new_socket(name='camera_distance', in_out='OUTPUT', socket_type='NodeSocketFloat')
_s.min_value = 0.0
_s.max_value = 0.0
_s = ng_intersect_plane.interface.new_socket(name='ground/sky', in_out='OUTPUT', socket_type='NodeSocketFloat')
_s.min_value = 0.0
_s.max_value = 0.0
_s = ng_intersect_plane.interface.new_socket(name='vec', in_out='INPUT', socket_type='NodeSocketColor')
_s.default_value = (0.5, 0.5, 0.5, 1.0)
_s = ng_intersect_plane.interface.new_socket(name='PlaneD', in_out='INPUT', socket_type='NodeSocketFloat')
_s.default_value = -600.9
_s.min_value = -1e+04
_s.max_value = 1e+04
_N = ng_intersect_plane.nodes; _L = ng_intersect_plane.links
n0 = _N.new('ShaderNodeVectorMath'); n0.name = 'Vector Math'; n0.location = (282, -13)
n0.operation = 'SUBTRACT'
n1 = _N.new('ShaderNodeValue'); n1.name = 'Value'; n1.location = (-738, -78)
n1.label = 'not_infinity'
n1.outputs[0].default_value = 1e+05
n2 = _N.new('ShaderNodeGroup'); n2.name = 'Group'; n2.location = (470, -1)
n2.node_tree = ng_length
n3 = _N.new('NodeGroupOutput'); n3.name = 'Group Output'; n3.location = (736, 62)
n4 = _N.new('ShaderNodeGroup'); n4.name = 'Group.002'; n4.location = (-423, -95)
n4.width = 187
n4.node_tree = ng_flat_world
n4.inputs[1].default_value = (0.0, 0.0, 0.0)
n5 = _N.new('ShaderNodeGroup'); n5.name = 'Group.001'; n5.location = (-197, -51)
n5.width = 215
n5.node_tree = ng_ray_plane_intersection
n5.inputs[2].default_value = (0.0, 0.0, 1.0)
n6 = _N.new('ShaderNodeMix'); n6.name = 'Mix.002'; n6.location = (-410, 166)
n6.data_type = 'RGBA'
n6.blend_type = 'MULTIPLY'
n6.inputs[0].default_value = 1.0
n7 = _N.new('ShaderNodeMath'); n7.name = 'Math.001'; n7.location = (-569, 318)
n7.operation = 'MULTIPLY'
n7.inputs[1].default_value = 100.0
n7.inputs[2].default_value = 0.0
n8 = _N.new('ShaderNodeMath'); n8.name = 'Math.002'; n8.location = (-208, -346)
n8.operation = 'MINIMUM'
n8.inputs[1].default_value = -0.001
n8.inputs[2].default_value = 0.0
n9 = _N.new('ShaderNodeMath'); n9.name = 'Math'; n9.location = (-371, -352)
n9.operation = 'DIVIDE'
n9.inputs[1].default_value = 600.0
n9.inputs[2].default_value = 0.0
n10 = _N.new('ShaderNodeGroup'); n10.name = 'Group.005'; n10.location = (77, -223)
n10.width = 183
n10.node_tree = ng_camera_position
n11 = _N.new('ShaderNodeSeparateXYZ'); n11.name = 'Separate XYZ'; n11.location = (-571, -512)
n12 = _N.new('ShaderNodeMix'); n12.name = 'Mix'; n12.location = (108, 175)
n12.data_type = 'RGBA'
n13 = _N.new('ShaderNodeGroup'); n13.name = 'Group.006'; n13.location = (-24, -413)
n13.width = 271
n13.node_tree = ng_smoothstep
n13.inputs[2].default_value = 0.0
n14 = _N.new('NodeGroupInput'); n14.name = 'coord'; n14.location = (-807, 43)
_L.new(n10.outputs[0], n3.inputs[1])
_L.new(n1.outputs[0], n6.inputs[7])
_L.new(n4.outputs[0], n5.inputs[0])
_L.new(n4.outputs[1], n5.inputs[1])
_L.new(n14.outputs[0], n6.inputs[6])
_L.new(n1.outputs[0], n4.inputs[0])
_L.new(n5.outputs[0], n12.inputs[6])
_L.new(n6.outputs[2], n12.inputs[7])
_L.new(n10.outputs[0], n0.inputs[1])
_L.new(n12.outputs[2], n0.inputs[0])
_L.new(n0.outputs[0], n2.inputs[0])
_L.new(n2.outputs[0], n3.inputs[2])
_L.new(n12.outputs[2], n3.inputs[0])
_L.new(n14.outputs[0], n11.inputs[0])
_L.new(n14.outputs[1], n7.inputs[0])
_L.new(n7.outputs[0], n5.inputs[3])
_L.new(n9.outputs[0], n8.inputs[0])
_L.new(n14.outputs[1], n9.inputs[0])
_L.new(n11.outputs[2], n13.inputs[0])
_L.new(n8.outputs[0], n13.inputs[1])
_L.new(n13.outputs[0], n12.inputs[0])
_L.new(n13.outputs[0], n3.inputs[3])
n3.is_active_output = True
ng_calculate_fog_world = bpy.data.node_groups.new('. calculate_fog_world', 'ShaderNodeTree')
_s = ng_calculate_fog_world.interface.new_socket(name='fog', in_out='OUTPUT', socket_type='NodeSocketFloat')
_s.min_value = 0.0
_s.max_value = 0.0
_s = ng_calculate_fog_world.interface.new_socket(name='viewer', in_out='OUTPUT', socket_type='NodeSocketFloat')
_s.min_value = 0.0
_s.max_value = 0.0
_s = ng_calculate_fog_world.interface.new_socket(name='debug_out', in_out='OUTPUT', socket_type='NodeSocketVector')
_s.min_value = 0.0
_s.max_value = 0.0
_s = ng_calculate_fog_world.interface.new_socket(name='ground', in_out='OUTPUT', socket_type='NodeSocketFloat')
_s.min_value = 0.0
_s.max_value = 0.0
_s = ng_calculate_fog_world.interface.new_socket(name='density', in_out='INPUT', socket_type='NodeSocketFloat')
_s = ng_calculate_fog_world.interface.new_socket(name='distance', in_out='INPUT', socket_type='NodeSocketFloat')
_s = ng_calculate_fog_world.interface.new_socket(name='PlaneD', in_out='INPUT', socket_type='NodeSocketFloat')
_s.default_value = -1.0
_s.min_value = -1e+04
_s.max_value = 1e+04
_N = ng_calculate_fog_world.nodes; _L = ng_calculate_fog_world.links
n0 = _N.new('NodeFrame'); n0.name = 'Frame.002'; n0.location = (2416, 181)
n0.label = 'There is fun add-on coming up!'
n0.width = 969
n1 = _N.new('NodeFrame'); n1.name = 'Frame.003'; n1.location = (30, -30)
n1.label = 'have you seen the Microsoft FlightSimulator 2020 already?'
n1.width = 909
n2 = _N.new('NodeFrame'); n2.name = 'Frame.004'; n2.location = (30, -30)
n2.label = 'Did you see the amazing cloud rendering technique?!'
n2.width = 849
n3 = _N.new('NodeFrame'); n3.name = 'Frame.008'; n3.location = (30, -30)
n3.label = 'They have rainbows that realistically react to sun!'
n3.width = 789
n4 = _N.new('NodeFrame'); n4.name = 'Frame.006'; n4.location = (30, -30)
n4.label = 'So - for almost 3 years I am making a physically accurate'
n4.width = 729
n5 = _N.new('NodeFrame'); n5.name = 'Frame.007'; n5.location = (30, -30)
n5.label = 'rainbow, sundog/glory simulator'
n5.width = 669
n6 = _N.new('NodeFrame'); n6.name = 'Frame.005'; n6.location = (30, -30)
n6.label = 'that changes appearance based on droplet size and sun angle'
n6.width = 609
n7 = _N.new('ShaderNodeMath'); n7.name = 'Math.007'; n7.location = (159, 74)
n7.operation = 'DIVIDE'
n7.inputs[2].default_value = 0.0
n8 = _N.new('ShaderNodeMath'); n8.name = 'Math.008'; n8.location = (488, 74)
n8.operation = 'SUBTRACT'
n8.inputs[0].default_value = 1.0
n8.inputs[2].default_value = 0.0
n9 = _N.new('ShaderNodeMath'); n9.name = 'Math.011'; n9.location = (805, -57)
n9.operation = 'MULTIPLY'
n9.inputs[2].default_value = 0.0
n10 = _N.new('ShaderNodeSeparateColor'); n10.name = 'Separate RGB.005'; n10.location = (-290, 244)
n11 = _N.new('ShaderNodeMath'); n11.name = 'Math.012'; n11.location = (1013, -45)
n11.operation = 'DIVIDE'
n11.inputs[2].default_value = 0.0
n12 = _N.new('ShaderNodeGroup'); n12.name = 'Group.008'; n12.location = (327, 55)
n12.node_tree = ng_exp
n13 = _N.new('ShaderNodeMath'); n13.name = 'Math.006'; n13.location = (-51, 97)
n13.operation = 'MULTIPLY'
n13.inputs[2].default_value = 0.0
n14 = _N.new('ShaderNodeMath'); n14.name = 'Math.005'; n14.location = (-287, 89)
n14.operation = 'MULTIPLY'
n14.inputs[1].default_value = -1.0
n14.inputs[2].default_value = 0.0
n15 = _N.new('ShaderNodeVectorMath'); n15.name = 'Vector Math.001'; n15.location = (-584, 431)
n15.operation = 'NORMALIZE'
n15.inputs[1].default_value = (0.5, 0.5, 0.5)
n16 = _N.new('ShaderNodeMath'); n16.name = 'Math.009'; n16.location = (269, -270)
n16.operation = 'MULTIPLY'
n16.inputs[2].default_value = 0.0
n17 = _N.new('ShaderNodeMath'); n17.name = 'Math'; n17.location = (1277, 12)
n17.label = 'some kind of fix'
n17.width = 193
n17.operation = 'POWER'
n17.inputs[1].default_value = 1.1
n17.inputs[2].default_value = 0.0
n18 = _N.new('ShaderNodeMath'); n18.name = 'Math.002'; n18.location = (1276, -142)
n18.label = 'pow(val,1.1) fixed something'
n18.width = 196
n18.operation = 'POWER'
n18.inputs[1].default_value = 1.1
n18.inputs[2].default_value = 0.0
n19 = _N.new('ShaderNodeSeparateColor'); n19.name = 'Separate RGB.001'; n19.location = (-783, -409)
n20 = _N.new('ShaderNodeMath'); n20.name = 'Math.010'; n20.location = (-629, -409)
n20.operation = 'MULTIPLY'
n20.inputs[1].default_value = -1.0
n20.inputs[2].default_value = 0.0
n21 = _N.new('ShaderNodeMath'); n21.name = 'Math.001'; n21.location = (-233, -277)
n21.operation = 'DIVIDE'
n21.inputs[2].default_value = 0.0
n22 = _N.new('ShaderNodeMath'); n22.name = 'Math.003'; n22.location = (-1379, -181)
n22.label = 'make it usable'
n22.operation = 'MULTIPLY'
n22.inputs[1].default_value = 0.2
n22.inputs[2].default_value = 0.0
n23 = _N.new('NodeReroute'); n23.name = 'Reroute.001'; n23.location = (-793, 73)
n23.width = 16
n23.socket_idname = 'NodeSocketFloat'
n24 = _N.new('NodeReroute'); n24.name = 'Reroute'; n24.location = (-676, -116)
n24.width = 16
n24.socket_idname = 'NodeSocketFloat'
n25 = _N.new('ShaderNodeMix'); n25.name = 'Mix.001'; n25.location = (-884, 353)
n25.data_type = 'RGBA'
n25.blend_type = 'SUBTRACT'
n25.inputs[0].default_value = 1.0
n26 = _N.new('ShaderNodeGroup'); n26.name = 'Group.003'; n26.location = (-1403, 37)
n26.label = 'intersect_plane'
n26.width = 188
n26.node_tree = ng_intersect_plane
n27 = _N.new('NodeGroupOutput'); n27.name = 'Group Output'; n27.location = (1646, 169)
n28 = _N.new('NodeGroupInput'); n28.name = 'Group Input'; n28.location = (-1612, -362)
n29 = _N.new('ShaderNodeGroup'); n29.name = 'Group.004'; n29.location = (-2, -154)
n29.node_tree = ng_exp
n30 = _N.new('ShaderNodeTexCoord'); n30.name = 'Texture Coordinate'; n30.location = (-1608, 36)
n1.parent = n0
n2.parent = n1
n3.parent = n2
n4.parent = n3
n5.parent = n4
n6.parent = n5
_L.new(n26.outputs[1], n19.inputs[0])
_L.new(n21.outputs[0], n29.inputs[0])
_L.new(n25.outputs[2], n15.inputs[0])
_L.new(n15.outputs[0], n10.inputs[0])
_L.new(n26.outputs[1], n25.inputs[7])
_L.new(n10.outputs[2], n13.inputs[0])
_L.new(n14.outputs[0], n13.inputs[1])
_L.new(n7.outputs[0], n12.inputs[0])
_L.new(n12.outputs[0], n8.inputs[1])
_L.new(n29.outputs[0], n16.inputs[1])
_L.new(n24.outputs[0], n16.inputs[0])
_L.new(n8.outputs[0], n9.inputs[0])
_L.new(n16.outputs[0], n9.inputs[1])
_L.new(n9.outputs[0], n11.inputs[0])
_L.new(n10.outputs[2], n11.inputs[1])
_L.new(n13.outputs[0], n7.inputs[0])
_L.new(n20.outputs[0], n21.inputs[0])
_L.new(n28.outputs[1], n21.inputs[1])
_L.new(n28.outputs[1], n7.inputs[1])
_L.new(n28.outputs[0], n22.inputs[0])
_L.new(n16.outputs[0], n18.inputs[0])
_L.new(n11.outputs[0], n17.inputs[0])
_L.new(n18.outputs[0], n27.inputs[1])
_L.new(n17.outputs[0], n27.inputs[0])
_L.new(n19.outputs[2], n20.inputs[0])
_L.new(n23.outputs[0], n27.inputs[2])
_L.new(n22.outputs[0], n24.inputs[0])
_L.new(n30.outputs[3], n26.inputs[0])
_L.new(n26.outputs[2], n23.inputs[0])
_L.new(n23.outputs[0], n14.inputs[0])
_L.new(n26.outputs[0], n25.inputs[6])
_L.new(n26.outputs[3], n27.inputs[3])
_L.new(n28.outputs[2], n26.inputs[1])
n27.is_active_output = True
ng_calculate_scattering = bpy.data.node_groups.new('. calculate_scattering', 'ShaderNodeTree')
_s = ng_calculate_scattering.interface.new_socket(name='Fog Color', in_out='OUTPUT', socket_type='NodeSocketColor')
_s.default_value = (0.0, 0.0, 0.0, 0.0)
_s = ng_calculate_scattering.interface.new_socket(name='Fog Amount', in_out='OUTPUT', socket_type='NodeSocketFloat')
_s.min_value = 0.0
_s.max_value = 0.0
_s = ng_calculate_scattering.interface.new_socket(name='Input', in_out='INPUT', socket_type='NodeSocketColor')
_s.default_value = (1.0, 1.0, 1.0, 1.0)
_s = ng_calculate_scattering.interface.new_socket(name='Fog Color', in_out='INPUT', socket_type='NodeSocketColor')
_s.default_value = (0.5, 0.5, 0.5, 1.0)
_s = ng_calculate_scattering.interface.new_socket(name='Extinction Color', in_out='INPUT', socket_type='NodeSocketColor')
_s.default_value = (0.5, 0.5, 0.5, 1.0)
_s = ng_calculate_scattering.interface.new_socket(name='Inscattering Color', in_out='INPUT', socket_type='NodeSocketColor')
_s = ng_calculate_scattering.interface.new_socket(name='fog', in_out='INPUT', socket_type='NodeSocketFloat')
_s = ng_calculate_scattering.interface.new_socket(name='distance', in_out='INPUT', socket_type='NodeSocketFloat')
_s.default_value = 200.0
_s.min_value = -1e+04
_s.max_value = 1e+04
_s = ng_calculate_scattering.interface.new_socket(name='intensity', in_out='INPUT', socket_type='NodeSocketFloat')
_N = ng_calculate_scattering.nodes; _L = ng_calculate_scattering.links
n0 = _N.new('NodeFrame'); n0.name = 'Frame.001'; n0.location = (1147, -511)
n0.label = 'I really believe my addon sets a new standard'
n0.width = 609
n1 = _N.new('NodeFrame'); n1.name = 'Frame'; n1.location = (1147, -478)
n1.label = 'I might look how to include this sky in Blender as native addon'
n1.width = 609
n2 = _N.new('NodeReroute'); n2.name = 'Reroute.002'; n2.location = (-1240, -876)
n2.width = 16
n2.socket_idname = 'NodeSocketFloat'
n2.inputs[0].default_value = 0.0
n3 = _N.new('NodeReroute'); n3.name = 'Reroute.001'; n3.location = (1430, -571)
n3.width = 16
n3.socket_idname = 'NodeSocketFloat'
n3.inputs[0].default_value = 0.0
n4 = _N.new('ShaderNodeMix'); n4.name = 'Mix.005'; n4.location = (1438, 591)
n4.width = 256
n4.data_type = 'RGBA'
n4.blend_type = 'ADD'
n4.inputs[0].default_value = 1.0
n5 = _N.new('ShaderNodeMix'); n5.name = 'Mix.001'; n5.location = (-65, 604)
n5.data_type = 'RGBA'
n5.blend_type = 'MULTIPLY'
n5.inputs[0].default_value = 1.0
n6 = _N.new('ShaderNodeMath'); n6.name = 'Math.018'; n6.location = (-613, -312)
n6.operation = 'MULTIPLY'
n6.inputs[1].default_value = -1.0
n6.inputs[2].default_value = 0.0
n7 = _N.new('ShaderNodeMath'); n7.name = 'Math.017'; n7.location = (-614, -133)
n7.operation = 'MULTIPLY'
n7.inputs[1].default_value = -1.0
n7.inputs[2].default_value = 0.0
n8 = _N.new('NodeReroute'); n8.name = 'Reroute.003'; n8.location = (1305, 1)
n8.width = 16
n8.socket_idname = 'NodeSocketFloat'
n9 = _N.new('ShaderNodeMath'); n9.name = 'Math.019'; n9.location = (-844, -272)
n9.operation = 'MULTIPLY'
n9.inputs[2].default_value = 0.0
n10 = _N.new('ShaderNodeMix'); n10.name = 'Mix.004'; n10.location = (938, 668)
n10.data_type = 'RGBA'
n10.blend_type = 'MULTIPLY'
n10.inputs[0].default_value = 1.0
n11 = _N.new('ShaderNodeMix'); n11.name = 'Mix.007'; n11.location = (948, 441)
n11.data_type = 'RGBA'
n11.blend_type = 'MULTIPLY'
n11.inputs[0].default_value = 1.0
n12 = _N.new('ShaderNodeMix'); n12.name = 'Mix.009'; n12.location = (1156, 394)
n12.data_type = 'RGBA'
n12.blend_type = 'MULTIPLY'
n12.inputs[0].default_value = 1.0
n13 = _N.new('ShaderNodeMix'); n13.name = 'Mix.002'; n13.location = (-61, 402)
n13.data_type = 'RGBA'
n13.blend_type = 'MULTIPLY'
n13.inputs[0].default_value = 1.0
n14 = _N.new('ShaderNodeCombineColor'); n14.name = 'Combine RGB'; n14.location = (498, 611)
n15 = _N.new('ShaderNodeCombineColor'); n15.name = 'Combine RGB.001'; n15.location = (497, 425)
n16 = _N.new('ShaderNodeMix'); n16.name = 'Mix.010'; n16.location = (716, 458)
n16.data_type = 'RGBA'
n16.blend_type = 'SUBTRACT'
n16.inputs[0].default_value = 1.0
n16.inputs[6].default_value = (1.0, 1.0, 1.0, 1.0)
n17 = _N.new('ShaderNodeMix'); n17.name = 'Mix.011'; n17.location = (-318, 599)
n17.data_type = 'RGBA'
n17.blend_type = 'SUBTRACT'
n17.inputs[0].default_value = 1.0
n17.inputs[6].default_value = (1.0, 1.0, 1.0, 1.0)
n18 = _N.new('NodeGroupInput'); n18.name = 'Group Input'; n18.location = (-1492, 121)
n19 = _N.new('ShaderNodeGroup'); n19.name = 'Group.004'; n19.location = (307, 621)
n19.hide = True
n19.node_tree = ng_exp
n20 = _N.new('ShaderNodeGroup'); n20.name = 'Group.005'; n20.location = (307, 581)
n20.hide = True
n20.node_tree = ng_exp
n21 = _N.new('ShaderNodeGroup'); n21.name = 'Group.008'; n21.location = (326, 356)
n21.hide = True
n21.node_tree = ng_exp
n22 = _N.new('ShaderNodeGroup'); n22.name = 'Group.009'; n22.location = (325, 317)
n22.hide = True
n22.node_tree = ng_exp
n23 = _N.new('ShaderNodeSeparateColor'); n23.name = 'Separate RGB.003'; n23.location = (109, 604)
n24 = _N.new('ShaderNodeGroup'); n24.name = 'Group.006'; n24.location = (307, 539)
n24.hide = True
n24.node_tree = ng_exp
n25 = _N.new('ShaderNodeSeparateColor'); n25.name = 'Separate RGB.004'; n25.location = (152, 416)
n26 = _N.new('ShaderNodeGroup'); n26.name = 'Group.007'; n26.location = (324, 395)
n26.hide = True
n26.node_tree = ng_exp
n27 = _N.new('NodeGroupOutput'); n27.name = 'Group Output'; n27.location = (1832, 367)
_L.new(n5.outputs[2], n23.inputs[0])
_L.new(n13.outputs[2], n25.inputs[0])
_L.new(n10.outputs[2], n4.inputs[6])
_L.new(n18.outputs[0], n10.inputs[6])
_L.new(n11.outputs[2], n12.inputs[6])
_L.new(n18.outputs[1], n11.inputs[7])
_L.new(n4.outputs[2], n27.inputs[0])
_L.new(n7.outputs[0], n5.inputs[7])
_L.new(n6.outputs[0], n13.inputs[7])
_L.new(n18.outputs[4], n8.inputs[0])
_L.new(n18.outputs[4], n9.inputs[0])
_L.new(n9.outputs[0], n7.inputs[0])
_L.new(n9.outputs[0], n6.inputs[0])
_L.new(n8.outputs[0], n27.inputs[1])
_L.new(n18.outputs[5], n9.inputs[1])
_L.new(n12.outputs[2], n4.inputs[7])
_L.new(n18.outputs[6], n12.inputs[7])
_L.new(n17.outputs[2], n5.inputs[6])
_L.new(n18.outputs[2], n17.inputs[7])
_L.new(n16.outputs[2], n11.inputs[6])
_L.new(n15.outputs[0], n16.inputs[7])
_L.new(n14.outputs[0], n10.inputs[7])
_L.new(n18.outputs[3], n13.inputs[6])
_L.new(n23.outputs[0], n19.inputs[0])
_L.new(n19.outputs[0], n14.inputs[0])
_L.new(n23.outputs[1], n20.inputs[0])
_L.new(n23.outputs[2], n24.inputs[0])
_L.new(n20.outputs[0], n14.inputs[1])
_L.new(n24.outputs[0], n14.inputs[2])
_L.new(n25.outputs[0], n26.inputs[0])
_L.new(n25.outputs[1], n21.inputs[0])
_L.new(n25.outputs[2], n22.inputs[0])
_L.new(n26.outputs[0], n15.inputs[0])
_L.new(n21.outputs[0], n15.inputs[1])
_L.new(n22.outputs[0], n15.inputs[2])
n27.is_active_output = True
ng_earth_shadow_hack = bpy.data.node_groups.new('. earth_shadow_hack', 'ShaderNodeTree')
_s = ng_earth_shadow_hack.interface.new_socket(name='shadow', in_out='OUTPUT', socket_type='NodeSocketFloat')
_s.min_value = 0.0
_s.max_value = 0.0
_s = ng_earth_shadow_hack.interface.new_socket(name='sun_dir', in_out='INPUT', socket_type='NodeSocketVector')
_s.default_value = (0.5, 0.5, 0.5)
_s.min_value = 0.0
_s.max_value = -1e+04
_s = ng_earth_shadow_hack.interface.new_socket(name='fog', in_out='INPUT', socket_type='NodeSocketFloat')
_s = ng_earth_shadow_hack.interface.new_socket(name='sun_diameter', in_out='INPUT', socket_type='NodeSocketFloat')
_s = ng_earth_shadow_hack.interface.new_socket(name='sun_up', in_out='INPUT', socket_type='NodeSocketFloat')
_s = ng_earth_shadow_hack.interface.new_socket(name='sun_front', in_out='INPUT', socket_type='NodeSocketFloat')
_s = ng_earth_shadow_hack.interface.new_socket(name='invert', in_out='INPUT', socket_type='NodeSocketFloat')
_N = ng_earth_shadow_hack.nodes; _L = ng_earth_shadow_hack.links
n0 = _N.new('ShaderNodeMath'); n0.name = 'Math.001'; n0.location = (505, -300)
n0.inputs[2].default_value = 0.0
n1 = _N.new('ShaderNodeMath'); n1.name = 'Math'; n1.location = (338, -302)
n1.operation = 'MULTIPLY'
n1.inputs[1].default_value = 0.45
n1.inputs[2].default_value = 0.0
n2 = _N.new('ShaderNodeMath'); n2.name = 'Math.007'; n2.location = (664, -300)
n2.operation = 'SUBTRACT'
n2.inputs[0].default_value = 1.2
n2.inputs[2].default_value = 0.0
n3 = _N.new('ShaderNodeMath'); n3.name = 'Math.014'; n3.location = (1188, -530)
n3.operation = 'MULTIPLY'
n3.inputs[2].default_value = 0.0
n4 = _N.new('ShaderNodeMath'); n4.name = 'Math.006'; n4.location = (1178, -277)
n4.operation = 'MULTIPLY'
n4.inputs[2].default_value = 0.0
n5 = _N.new('ShaderNodeMath'); n5.name = 'Math.003'; n5.location = (2203, -45)
n5.operation = 'POWER'
n5.inputs[2].default_value = 0.0
n6 = _N.new('ShaderNodeMath'); n6.name = 'Math.018'; n6.location = (1634, 83)
n6.operation = 'MAXIMUM'
n6.inputs[1].default_value = 0.0
n6.inputs[2].default_value = 0.0
n7 = _N.new('ShaderNodeMath'); n7.name = 'Math.002'; n7.location = (983, -459)
n7.operation = 'MULTIPLY'
n7.inputs[1].default_value = -2.0
n7.inputs[2].default_value = 0.0
n8 = _N.new('ShaderNodeMath'); n8.name = 'Math.011'; n8.location = (1642, -107)
n8.operation = 'POWER'
n8.inputs[1].default_value = 1.0
n8.inputs[2].default_value = 0.0
n9 = _N.new('ShaderNodeGroup'); n9.name = 'Group.001'; n9.location = (1427, 143)
n9.node_tree = ng_smoothstep
n9.inputs[1].default_value = -0.2
n9.inputs[2].default_value = 0.0
n10 = _N.new('ShaderNodeMath'); n10.name = 'Math.017'; n10.location = (1783, 83)
n10.operation = 'POWER'
n10.inputs[1].default_value = 1.1
n10.inputs[2].default_value = 0.0
n11 = _N.new('ShaderNodeMath'); n11.name = 'Math.004'; n11.location = (832, 29)
n11.operation = 'SUBTRACT'
n11.inputs[0].default_value = 1.0
n11.inputs[2].default_value = 0.0
n12 = _N.new('ShaderNodeMath'); n12.name = 'Math.016'; n12.location = (3888, 215)
n12.operation = 'MULTIPLY'
n12.inputs[2].default_value = 0.0
n13 = _N.new('ShaderNodeMath'); n13.name = 'Math.009'; n13.location = (3008, -175)
n13.operation = 'POWER'
n13.inputs[1].default_value = 3.0
n13.inputs[2].default_value = 0.0
n14 = _N.new('ShaderNodeGroup'); n14.name = 'Group'; n14.location = (2721, -298)
n14.node_tree = ng_smoothstep
n15 = _N.new('NodeGroupInput'); n15.name = 'coord'; n15.location = (-37, 219)
n16 = _N.new('ShaderNodeMix'); n16.name = 'Mix.001'; n16.location = (3619, -3)
n16.data_type = 'RGBA'
n16.inputs[7].default_value = (1.0, 1.0, 1.0, 1.0)
n17 = _N.new('ShaderNodeGroup'); n17.name = 'Group.002'; n17.location = (1434, 526)
n17.node_tree = ng_smoothstep
n17.inputs[1].default_value = -0.01
n17.inputs[2].default_value = 0.01
n18 = _N.new('ShaderNodeMath'); n18.name = 'Math.008'; n18.location = (3240, -71)
n18.operation = 'MULTIPLY'
n18.inputs[0].default_value = 1.0
n18.inputs[2].default_value = 0.0
n19 = _N.new('ShaderNodeVectorMath'); n19.name = 'Vector Math.002'; n19.location = (436, 415)
n19.operation = 'DOT_PRODUCT'
n19.inputs[1].default_value = (0.0, 0.0, 1.0)
n20 = _N.new('ShaderNodeMath'); n20.name = 'Math.005'; n20.location = (2447, -117)
n20.operation = 'SUBTRACT'
n20.inputs[0].default_value = 1.0
n20.inputs[2].default_value = 0.0
n21 = _N.new('ShaderNodeMath'); n21.name = 'Math.012'; n21.location = (990, -639)
n21.operation = 'MULTIPLY'
n21.inputs[1].default_value = 2.0
n21.inputs[2].default_value = 0.0
n22 = _N.new('NodeGroupOutput'); n22.name = 'Group Output'; n22.location = (4143, 171)
_L.new(n1.outputs[0], n0.inputs[0])
_L.new(n5.outputs[0], n20.inputs[1])
_L.new(n0.outputs[0], n2.inputs[1])
_L.new(n11.outputs[0], n8.inputs[0])
_L.new(n20.outputs[0], n14.inputs[0])
_L.new(n2.outputs[0], n4.inputs[1])
_L.new(n2.outputs[0], n3.inputs[1])
_L.new(n4.outputs[0], n14.inputs[1])
_L.new(n3.outputs[0], n14.inputs[2])
_L.new(n14.outputs[0], n13.inputs[0])
_L.new(n7.outputs[0], n4.inputs[0])
_L.new(n15.outputs[2], n7.inputs[0])
_L.new(n15.outputs[2], n21.inputs[0])
_L.new(n13.outputs[0], n18.inputs[1])
_L.new(n19.outputs[1], n17.inputs[0])
_L.new(n16.outputs[2], n12.inputs[0])
_L.new(n18.outputs[0], n16.inputs[6])
_L.new(n12.outputs[0], n22.inputs[0])
_L.new(n9.outputs[0], n6.inputs[0])
_L.new(n10.outputs[0], n5.inputs[1])
_L.new(n8.outputs[0], n5.inputs[0])
_L.new(n21.outputs[0], n3.inputs[0])
_L.new(n6.outputs[0], n10.inputs[0])
_L.new(n9.outputs[0], n12.inputs[1])
_L.new(n15.outputs[0], n19.inputs[0])
_L.new(n15.outputs[3], n11.inputs[1])
_L.new(n15.outputs[4], n1.inputs[0])
_L.new(n19.outputs[1], n9.inputs[0])
_L.new(n17.outputs[0], n16.inputs[0])
n22.is_active_output = True
ng_starlightatmosphere = bpy.data.node_groups.new('StarlightAtmosphere', 'ShaderNodeTree')
_s = ng_starlightatmosphere.interface.new_socket(name='out_material', in_out='OUTPUT', socket_type='NodeSocketShader')
_s = ng_starlightatmosphere.interface.new_socket(name='out_world', in_out='OUTPUT', socket_type='NodeSocketShader')
_s = ng_starlightatmosphere.interface.new_socket(name='sky_coordinates', in_out='OUTPUT', socket_type='NodeSocketVector')
_s.min_value = 0.0
_s.max_value = 0.0
_s = ng_starlightatmosphere.interface.new_socket(name='sun_direction', in_out='OUTPUT', socket_type='NodeSocketVector')
_s.subtype = 'DIRECTION'
_s.default_value = (0.0, 0.0, 1.0)
_s.min_value = 0.0
_s.max_value = -1.0
_s = ng_starlightatmosphere.interface.new_socket(name='in_world', in_out='INPUT', socket_type='NodeSocketColor')
_s = ng_starlightatmosphere.interface.new_socket(name='in_material', in_out='INPUT', socket_type='NodeSocketShader')
_N = ng_starlightatmosphere.nodes; _L = ng_starlightatmosphere.links
n0 = _N.new('ShaderNodeRGB'); n0.name = 'atmosphere_inscattering'; n0.location = (-1100, -470)
n0.label = 'fog inscattering'
n0.outputs[0].default_value = (0.215, 0.447, 0.887, 1.0)
n1 = _N.new('ShaderNodeRGB'); n1.name = 'atmosphere_extinction'; n1.location = (-1099, -280)
n1.label = 'fog extinction'
n1.outputs[0].default_value = (0.893, 0.812, 0.598, 1.0)
n2 = _N.new('ShaderNodeMath'); n2.name = 'Math.009'; n2.location = (-572, 1077)
n2.operation = 'MULTIPLY'
n2.inputs[1].default_value = 0.8
n2.inputs[2].default_value = 0.0
n3 = _N.new('ShaderNodeVectorMath'); n3.name = 'Vector Math'; n3.location = (-722, 1074)
n3.operation = 'DOT_PRODUCT'
n3.inputs[1].default_value = (0.0, 0.0, 1.0)
n4 = _N.new('ShaderNodeMath'); n4.name = 'Math.008'; n4.location = (-424, 1076)
n4.inputs[1].default_value = 0.15
n4.inputs[2].default_value = 0.0
n5 = _N.new('ShaderNodeVectorMath'); n5.name = 'Vector Math.001'; n5.location = (-723, 873)
n5.operation = 'DOT_PRODUCT'
n5.inputs[1].default_value = (0.0, 0.0, 1.0)
n6 = _N.new('ShaderNodeMath'); n6.name = 'Math.006'; n6.location = (-574, 873)
n6.operation = 'MULTIPLY'
n6.inputs[1].default_value = 0.8
n6.inputs[2].default_value = 0.0
n7 = _N.new('ShaderNodeMath'); n7.name = 'Math.007'; n7.location = (-424, 872)
n7.inputs[1].default_value = 0.2
n7.inputs[2].default_value = 0.0
n8 = _N.new('ShaderNodeMath'); n8.name = 'Math.004'; n8.location = (-273, 872)
n8.operation = 'POWER'
n8.inputs[1].default_value = 0.73
n8.inputs[2].default_value = 0.0
n9 = _N.new('ShaderNodeMath'); n9.name = 'Math.005'; n9.location = (-122, 872)
n9.operation = 'MAXIMUM'
n9.use_clamp = True
n9.inputs[1].default_value = 0.01
n9.inputs[2].default_value = 0.0
n10 = _N.new('ShaderNodeValue'); n10.name = 'sun_diameter'; n10.location = (-1206, 685)
n10.label = 'sun_diameter'
n10.outputs[0].default_value = 0.00918
n11 = _N.new('ShaderNodeValue'); n11.name = 'atmosphere_height'; n11.location = (-1101, -750)
n11.label = 'fog height'
n11.outputs[0].default_value = 700.0
n12 = _N.new('ShaderNodeValue'); n12.name = 'atmosphere_distance'; n12.location = (-1101, -840)
n12.label = 'fog distance scalar'
n12.outputs[0].default_value = 1.0
n13 = _N.new('ShaderNodeValue'); n13.name = 'ground_offset'; n13.location = (-1100, -930)
n13.label = 'ground_plane_offset'
n13.outputs[0].default_value = -1.0
n14 = _N.new('ShaderNodeMix'); n14.name = 'Mix.002'; n14.location = (-458, 300)
n14.data_type = 'RGBA'
n14.blend_type = 'MULTIPLY'
n14.inputs[0].default_value = 0.45
n15 = _N.new('ShaderNodeMix'); n15.name = 'Mix.001'; n15.location = (335, -67)
n15.data_type = 'RGBA'
n15.blend_type = 'MULTIPLY'
n15.inputs[0].default_value = 1.0
n16 = _N.new('ShaderNodeMix'); n16.name = 'Mix.006'; n16.location = (487, -69)
n16.data_type = 'RGBA'
n16.blend_type = 'MULTIPLY'
n16.inputs[0].default_value = 1.0
n17 = _N.new('ShaderNodeMix'); n17.name = 'Mix.009'; n17.location = (242, 1223)
n17.data_type = 'RGBA'
n17.blend_type = 'MULTIPLY'
n17.inputs[0].default_value = 1.0
n18 = _N.new('ShaderNodeMix'); n18.name = 'Mix.010'; n18.location = (406, 1160)
n18.data_type = 'RGBA'
n18.blend_type = 'MULTIPLY'
n18.inputs[0].default_value = 1.0
n19 = _N.new('ShaderNodeMix'); n19.name = 'Mix.003'; n19.location = (945, 1315)
n19.width = 161
n19.data_type = 'RGBA'
n19.blend_type = 'MULTIPLY'
n19.inputs[0].default_value = 0.2
n20 = _N.new('ShaderNodeMix'); n20.name = 'indirect'; n20.location = (721, 1160)
n20.label = 'indirect_ground_hack'
n20.width = 174
n20.data_type = 'RGBA'
n20.blend_type = 'ADD'
n21 = _N.new('ShaderNodeMath'); n21.name = 'Math.012'; n21.location = (538, 966)
n21.operation = 'MULTIPLY'
n21.use_clamp = True
n21.inputs[2].default_value = 0.0
n22 = _N.new('ShaderNodeMix'); n22.name = 'Mix.013'; n22.location = (554, 779)
n22.data_type = 'RGBA'
n22.blend_type = 'MULTIPLY'
n22.inputs[0].default_value = 1.0
n22.inputs[6].default_value = (0.06221, 0.129, 0.209, 1.0)
n23 = _N.new('ShaderNodeMix'); n23.name = 'Mix.011'; n23.location = (-1404, -485)
n23.data_type = 'RGBA'
n23.blend_type = 'MULTIPLY'
n23.inputs[0].default_value = 0.7083
n24 = _N.new('ShaderNodeRGB'); n24.name = 'ground_albedo'; n24.location = (-1246, -283)
n24.label = 'ground color'
n24.outputs[0].default_value = (0.23, 0.2, 0.2, 1.0)
n25 = _N.new('ShaderNodeValue'); n25.name = 'atmosphere_mie'; n25.location = (-1110, -1212)
n25.label = 'atmosphere_mie'
n25.outputs[0].default_value = 2.0
n26 = _N.new('ShaderNodeValue'); n26.name = 'atmosphere_intensity'; n26.location = (-1109, -1300)
n26.label = 'atmosphere_intensity'
n26.outputs[0].default_value = 3.0
n27 = _N.new('NodeReroute'); n27.name = 'Reroute.001'; n27.location = (-1181, -169)
n27.width = 16
n27.socket_idname = 'NodeSocketVectorDirection'
n28 = _N.new('ShaderNodeValue'); n28.name = 'atmosphere_falloff'; n28.location = (-1102, -1019)
n28.label = 'atmosphere_falloff'
n28.outputs[0].default_value = 1.0
n29 = _N.new('NodeReroute'); n29.name = 'Reroute.003'; n29.location = (-745, -386)
n29.width = 16
n29.socket_idname = 'NodeSocketVector'
n30 = _N.new('ShaderNodeGroup'); n30.name = 'Group.002'; n30.location = (-723, 536)
n30.width = 279
n30.node_tree = ng_sun_limb_darkening_radiance
n30.inputs[2].default_value = 0.85
n30.inputs[3].default_value = 0.65
n31 = _N.new('ShaderNodeGroup'); n31.name = 'Group.003'; n31.location = (-723, 697)
n31.width = 283
n31.node_tree = ng_mie_scattering
n32 = _N.new('ShaderNodeGroup'); n32.name = 'sun_ground_radiance'; n32.location = (-718, 1247)
n32.label = 'sun_ground_radiance'
n32.width = 294
n32.node_tree = ng_sun_ground_radiance
n33 = _N.new('ShaderNodeRGB'); n33.name = 'sun_light'; n33.location = (560, 1399)
n33.label = 'sun_light'
n33.outputs[0].default_value = (3.258, 3.054, 2.855, 1.0)
n34 = _N.new('ShaderNodeMix'); n34.name = 'Mix.005'; n34.location = (1278, 442)
n34.data_type = 'RGBA'
n34.blend_type = 'ADD'
n34.inputs[0].default_value = 1.0
n35 = _N.new('ShaderNodeMix'); n35.name = 'Mix'; n35.location = (1473, 395)
n35.data_type = 'RGBA'
n36 = _N.new('ShaderNodeMix'); n36.name = 'Mix.008'; n36.location = (671, -67)
n36.data_type = 'RGBA'
n36.blend_type = 'MULTIPLY'
n36.inputs[0].default_value = 1.0
n37 = _N.new('ShaderNodeMix'); n37.name = 'Mix.012'; n37.location = (931, 480)
n37.data_type = 'RGBA'
n37.blend_type = 'MULTIPLY'
n37.inputs[0].default_value = 1.0
n38 = _N.new('ShaderNodeGamma'); n38.name = 'Node.001'; n38.location = (1463, -336)
n38.label = "this is 'artistic' falloff curve"
n38.width = 192
n39 = _N.new('NodeGroupInput'); n39.name = 'Group Input'; n39.location = (1256, 545)
n40 = _N.new('ShaderNodeMix'); n40.name = 'Mix.015'; n40.location = (1688, 570)
n40.data_type = 'RGBA'
n40.blend_type = 'ADD'
n40.inputs[0].default_value = 1.0
n41 = _N.new('ShaderNodeValue'); n41.name = 'stars_radiance_gamma'; n41.location = (1463, 663)
n41.label = 'stars_radiance_gamma'
n41.outputs[0].default_value = 0.5
n42 = _N.new('ShaderNodeValue'); n42.name = 'sun_radiance_gamma'; n42.location = (1253, 644)
n42.label = 'sun_radiance_gamma'
n42.outputs[0].default_value = 1.0
n43 = _N.new('ShaderNodeVectorMath'); n43.name = 'Vector Math.006'; n43.location = (-1575, -31)
n43.operation = 'DOT_PRODUCT'
n43.inputs[1].default_value = (0.0, -0.6, 0.0)
n44 = _N.new('ShaderNodeNormal'); n44.name = 'sun_dir'; n44.location = (-1431, 581)
n44.label = 'sun_dir'
n45 = _N.new('ShaderNodeNormal'); n45.name = 'sun_right'; n45.location = (-1434, 397)
n45.label = 'sun_right'
n46 = _N.new('ShaderNodeNormal'); n46.name = 'sun_up'; n46.location = (-1435, 209)
n46.label = 'sun_up'
n47 = _N.new('ShaderNodeCombineXYZ'); n47.name = 'Combine XYZ'; n47.location = (-1159, 314)
n48 = _N.new('ShaderNodeVectorMath'); n48.name = 'Vector Math.005'; n48.location = (-1743, -33)
n48.operation = 'CROSS_PRODUCT'
n49 = _N.new('ShaderNodeNormal'); n49.name = 'sun_rot'; n49.location = (-2505, -63)
n49.label = 'sun_rot'
n50 = _N.new('NodeReroute'); n50.name = 'Reroute.004'; n50.location = (977, -190)
n50.width = 16
n50.socket_idname = 'NodeSocketVector'
n51 = _N.new('NodeReroute'); n51.name = 'Reroute.014'; n51.location = (1108, 821)
n51.width = 16
n51.socket_idname = 'NodeSocketVector'
n52 = _N.new('NodeReroute'); n52.name = 'Reroute.010'; n52.location = (2208, -28)
n52.width = 16
n53 = _N.new('NodeReroute'); n53.name = 'Reroute.008'; n53.location = (2209, -65)
n53.width = 16
n53.socket_idname = 'NodeSocketFloat'
n54 = _N.new('NodeReroute'); n54.name = 'Reroute.007'; n54.location = (2207, -103)
n54.width = 16
n54.socket_idname = 'NodeSocketFloat'
n55 = _N.new('NodeReroute'); n55.name = 'Reroute.009'; n55.location = (2208, 9)
n55.width = 16
n56 = _N.new('NodeReroute'); n56.name = 'Reroute.011'; n56.location = (2206, 44)
n56.width = 16
n57 = _N.new('NodeReroute'); n57.name = 'Reroute.012'; n57.location = (2208, 80)
n57.width = 16
n58 = _N.new('NodeReroute'); n58.name = 'Reroute'; n58.location = (2657, -336)
n58.width = 16
n58.socket_idname = 'NodeSocketVectorDirection'
n59 = _N.new('NodeReroute'); n59.name = 'Reroute.002'; n59.location = (2753, -87)
n59.width = 16
n59.socket_idname = 'NodeSocketVectorDirection'
n60 = _N.new('NodeReroute'); n60.name = 'Reroute.006'; n60.location = (2735, -60)
n60.width = 16
n60.socket_idname = 'NodeSocketVector'
n61 = _N.new('NodeReroute'); n61.name = 'Reroute.005'; n61.location = (2641, -310)
n61.width = 16
n61.socket_idname = 'NodeSocketVector'
n62 = _N.new('ShaderNodeMix'); n62.name = 'Mix.014'; n62.location = (2055, 787)
n62.data_type = 'RGBA'
n62.blend_type = 'MULTIPLY'
n62.inputs[0].default_value = 1.0
n63 = _N.new('NodeReroute'); n63.name = 'Reroute.013'; n63.location = (2625, 225)
n63.width = 16
n64 = _N.new('ShaderNodeMix'); n64.name = 'Mix.016'; n64.location = (2455, 466)
n64.data_type = 'RGBA'
n64.blend_type = 'ADD'
n65 = _N.new('ShaderNodeValue'); n65.name = 'stars_radiance_intensity'; n65.location = (1832, 613)
n65.label = 'stars_radiance_intensity'
n65.outputs[0].default_value = 0.12
n66 = _N.new('ShaderNodeTexVoronoi'); n66.name = 'Voronoi Texture'; n66.location = (1120, 1181)
n66.feature = 'SMOOTH_F1'
n66.inputs[2].default_value = 343.0
n67 = _N.new('ShaderNodeMath'); n67.name = 'Math.013'; n67.location = (1290, 1355)
n67.operation = 'SUBTRACT'
n67.inputs[0].default_value = 1.0
n67.inputs[2].default_value = 0.0
n68 = _N.new('ShaderNodeMath'); n68.name = 'power'; n68.location = (1439, 1357)
n68.label = 'power'
n68.operation = 'POWER'
n68.inputs[1].default_value = 100.0
n68.inputs[2].default_value = 0.0
n69 = _N.new('ShaderNodeMix'); n69.name = 'Mix.017'; n69.location = (1287, 1171)
n69.data_type = 'RGBA'
n69.blend_type = 'SCREEN'
n69.inputs[0].default_value = 1.0
n69.inputs[7].default_value = (1.0, 0.3382, 0.1366, 1.0)
n70 = _N.new('ShaderNodeMix'); n70.name = 'Mix.018'; n70.location = (1436, 1172)
n70.data_type = 'RGBA'
n70.inputs[0].default_value = 0.55
n70.inputs[6].default_value = (1.0, 1.0, 1.0, 1.0)
n71 = _N.new('ShaderNodeMix'); n71.name = 'procedural_starmap'; n71.location = (1608, 1328)
n71.label = 'procedural_starmap'
n71.data_type = 'RGBA'
n71.blend_type = 'MULTIPLY'
n71.inputs[0].default_value = 1.0
n72 = _N.new('ShaderNodeTexEnvironment'); n72.name = 'starmap'; n72.location = (1384, 925)
n72.label = 'starmap'
n72.image = img_black_png_001
n73 = _N.new('ShaderNodeGamma'); n73.name = 'stars_output'; n73.location = (1841, 974)
n73.label = 'stars_output'
n74 = _N.new('ShaderNodeEmission'); n74.name = 'Emission'; n74.location = (2979, 228)
n75 = _N.new('ShaderNodeTexCoord'); n75.name = 'Texture Coordinate'; n75.location = (-2110, 430)
n76 = _N.new('ShaderNodeGamma'); n76.name = 'Node'; n76.location = (-62, -42)
n76.label = "this is 'artistic' falloff curve"
n76.width = 192
n77 = _N.new('ShaderNodeValue'); n77.name = 'sun_intensity'; n77.location = (-1108, -1125)
n77.label = 'sun_intensity'
n77.outputs[0].default_value = 5e+04
n78 = _N.new('ShaderNodeRGB'); n78.name = 'atmosphere_color'; n78.location = (-1595, -482)
n78.label = 'fog color'
n78.outputs[0].default_value = (0.493, 0.521, 0.773, 1.0)
n79 = _N.new('ShaderNodeRGB'); n79.name = 'sun_color'; n79.location = (-1597, -676)
n79.label = 'sun_color'
n79.outputs[0].default_value = (1.0, 0.9453, 0.8952, 1.0)
n80 = _N.new('ShaderNodeMix'); n80.name = 'Mix.004'; n80.location = (673, 130)
n80.data_type = 'RGBA'
n80.blend_type = 'MULTIPLY'
n80.inputs[0].default_value = 1.0
n81 = _N.new('ShaderNodeMath'); n81.name = 'Math.014'; n81.location = (462, 134)
n81.operation = 'MULTIPLY'
n81.inputs[2].default_value = 0.0
n82 = _N.new('ShaderNodeValue'); n82.name = 'atmosphere_density'; n82.location = (-1100, -660)
n82.label = 'fog density'
n82.outputs[0].default_value = 1.2
n83 = _N.new('ShaderNodeGroup'); n83.name = 'caclulate_fog_object'; n83.location = (-718, -153)
n83.label = 'caclulate_fog_object'
n83.width = 214
n83.node_tree = ng_calculate_fog_object
n84 = _N.new('ShaderNodeSeparateXYZ'); n84.name = 'Separate XYZ'; n84.location = (-2349, -65)
n85 = _N.new('ShaderNodeCombineXYZ'); n85.name = 'Combine XYZ.001'; n85.location = (-2183, -65)
n86 = _N.new('ShaderNodeVectorMath'); n86.name = 'Vector Math.004'; n86.location = (-2021, -64)
n86.operation = 'NORMALIZE'
n87 = _N.new('ShaderNodeGroup'); n87.name = 'Group'; n87.location = (2433, -36)
n87.width = 191
n87.node_tree = ng_calculate_scattering_object
n88 = _N.new('ShaderNodeGroup'); n88.name = 'caclulate_fog_world'; n88.location = (-721, 98)
n88.label = 'caclulate_fog_world'
n88.width = 201
n88.node_tree = ng_calculate_fog_world
n89 = _N.new('ShaderNodeGroup'); n89.name = 'scattering'; n89.location = (2659, 266)
n89.width = 220
n89.node_tree = ng_calculate_scattering
n90 = _N.new('NodeGroupOutput'); n90.name = 'Group Output'; n90.location = (3234, 154)
n91 = _N.new('ShaderNodeMath'); n91.name = 'Math.011'; n91.location = (462, 482)
n91.operation = 'POWER'
n91.inputs[2].default_value = 0.0
n92 = _N.new('ShaderNodeValToRGB'); n92.name = 'ColorRamp'; n92.location = (641, 528)
n92.label = 'shadow illumination hack'
n92.color_ramp.interpolation = 'B_SPLINE'
while len(n92.color_ramp.elements) > 1: n92.color_ramp.elements.remove(n92.color_ramp.elements[-1])
n92.color_ramp.elements[0].position = 0.08636; n92.color_ramp.elements[0].color = (0.0, 0.0, 0.0, 1.0)
_e = n92.color_ramp.elements.new(0.2659); _e.color = (0.1662, 0.03837, 0.005713, 1.0)
_e = n92.color_ramp.elements.new(0.5273); _e.color = (1.0, 1.0, 1.0, 1.0)
_e = n92.color_ramp.elements.new(1.0); _e.color = (0.6019, 0.678, 1.0, 1.0)
n93 = _N.new('ShaderNodeMath'); n93.name = 'Math.010'; n93.location = (306, 483)
n93.inputs[1].default_value = 0.1
n93.inputs[2].default_value = 0.0
n94 = _N.new('ShaderNodeGroup'); n94.name = 'Group.001'; n94.location = (-683, 354)
n94.width = 201
n94.node_tree = ng_earth_shadow_hack
n94.inputs[5].default_value = 0.0
n95 = _N.new('ShaderNodeMath'); n95.name = 'Math'; n95.location = (-106, 1076)
n95.operation = 'MAXIMUM'
n95.use_clamp = True
n95.inputs[1].default_value = 0.002
n95.inputs[2].default_value = 0.0
n96 = _N.new('ShaderNodeMath'); n96.name = 'Math.001'; n96.location = (-255, 1076)
n96.operation = 'POWER'
n96.inputs[1].default_value = 1.5
n96.inputs[2].default_value = 0.0
n97 = _N.new('ShaderNodeMath'); n97.name = 'Math.002'; n97.location = (-230, 592)
n97.operation = 'POWER'
n97.inputs[1].default_value = 1.3
n97.inputs[2].default_value = 0.0
n98 = _N.new('ShaderNodeMix'); n98.name = 'Mix.007'; n98.location = (109, 588)
n98.data_type = 'RGBA'
n98.blend_type = 'MULTIPLY'
n98.inputs[0].default_value = 1.0
n99 = _N.new('ShaderNodeMath'); n99.name = 'max'; n99.location = (-67, 592)
n99.label = 'max'
n99.operation = 'MAXIMUM'
n99.inputs[2].default_value = 0.0
n100 = _N.new('ShaderNodeValue'); n100.name = 'atmosphere_mie_dir'; n100.location = (-1206, 773)
n100.label = 'atmosphere_mie_dir'
n100.outputs[0].default_value = 0.76
n101 = _N.new('ShaderNodeValue'); n101.name = 'night_radiance'; n101.location = (-234, 428)
n101.label = 'night_radiance'
n101.outputs[0].default_value = 0.02
_L.new(n1.outputs[0], n56.inputs[0])
_L.new(n82.outputs[0], n88.inputs[0])
_L.new(n11.outputs[0], n88.inputs[1])
_L.new(n12.outputs[0], n53.inputs[0])
_L.new(n89.outputs[0], n74.inputs[0])
_L.new(n0.outputs[0], n55.inputs[0])
_L.new(n88.outputs[3], n35.inputs[0])
_L.new(n25.outputs[0], n15.inputs[7])
_L.new(n44.outputs[1], n30.inputs[0])
_L.new(n44.outputs[0], n3.inputs[0])
_L.new(n19.outputs[2], n35.inputs[6])
_L.new(n96.outputs[0], n95.inputs[0])
_L.new(n44.outputs[1], n31.inputs[0])
_L.new(n31.outputs[0], n15.inputs[6])
_L.new(n30.outputs[0], n81.inputs[0])
_L.new(n34.outputs[2], n35.inputs[7])
_L.new(n15.outputs[2], n16.inputs[6])
_L.new(n16.outputs[2], n36.inputs[7])
_L.new(n88.outputs[0], n16.inputs[7])
_L.new(n97.outputs[0], n99.inputs[0])
_L.new(n99.outputs[0], n98.inputs[7])
_L.new(n5.outputs[1], n6.inputs[0])
_L.new(n8.outputs[0], n9.inputs[0])
_L.new(n44.outputs[0], n5.inputs[0])
_L.new(n36.outputs[2], n37.inputs[6])
_L.new(n9.outputs[0], n36.inputs[6])
_L.new(n6.outputs[0], n7.inputs[0])
_L.new(n7.outputs[0], n8.inputs[0])
_L.new(n13.outputs[0], n88.inputs[2])
_L.new(n2.outputs[0], n4.inputs[0])
_L.new(n3.outputs[1], n2.inputs[0])
_L.new(n4.outputs[0], n96.inputs[0])
_L.new(n4.outputs[0], n97.inputs[0])
_L.new(n100.outputs[0], n31.inputs[1])
_L.new(n28.outputs[0], n76.inputs[1])
_L.new(n10.outputs[0], n30.inputs[1])
_L.new(n24.outputs[0], n14.inputs[7])
_L.new(n33.outputs[0], n19.inputs[7])
_L.new(n24.outputs[0], n17.inputs[7])
_L.new(n17.outputs[2], n18.inputs[6])
_L.new(n14.outputs[2], n98.inputs[6])
_L.new(n44.outputs[0], n32.inputs[0])
_L.new(n10.outputs[0], n32.inputs[1])
_L.new(n18.outputs[2], n20.inputs[6])
_L.new(n95.outputs[0], n18.inputs[7])
_L.new(n23.outputs[2], n14.inputs[6])
_L.new(n78.outputs[0], n23.inputs[6])
_L.new(n79.outputs[0], n23.inputs[7])
_L.new(n32.outputs[0], n17.inputs[6])
_L.new(n10.outputs[0], n94.inputs[2])
_L.new(n88.outputs[0], n94.inputs[1])
_L.new(n98.outputs[2], n57.inputs[0])
_L.new(n76.outputs[0], n52.inputs[0])
_L.new(n44.outputs[0], n94.inputs[0])
_L.new(n44.outputs[1], n94.inputs[4])
_L.new(n92.outputs[0], n37.inputs[7])
_L.new(n93.outputs[0], n91.inputs[0])
_L.new(n91.outputs[0], n92.inputs[0])
_L.new(n20.outputs[2], n19.inputs[6])
_L.new(n82.outputs[0], n21.inputs[0])
_L.new(n21.outputs[0], n20.inputs[0])
_L.new(n99.outputs[0], n22.inputs[7])
_L.new(n22.outputs[2], n20.inputs[7])
_L.new(n26.outputs[0], n54.inputs[0])
_L.new(n88.outputs[0], n76.inputs[0])
_L.new(n39.outputs[0], n40.inputs[6])
_L.new(n35.outputs[2], n40.inputs[7])
_L.new(n44.outputs[1], n47.inputs[0])
_L.new(n46.outputs[1], n47.inputs[2])
_L.new(n44.outputs[0], n27.inputs[0])
_L.new(n27.outputs[0], n58.inputs[0])
_L.new(n58.outputs[0], n59.inputs[0])
_L.new(n59.outputs[0], n90.inputs[3])
_L.new(n45.outputs[1], n47.inputs[1])
_L.new(n47.outputs[0], n29.inputs[0])
_L.new(n60.outputs[0], n90.inputs[2])
_L.new(n50.outputs[0], n61.inputs[0])
_L.new(n61.outputs[0], n60.inputs[0])
_L.new(n29.outputs[0], n50.inputs[0])
_L.new(n82.outputs[0], n83.inputs[0])
_L.new(n11.outputs[0], n83.inputs[1])
_L.new(n54.outputs[0], n89.inputs[6])
_L.new(n53.outputs[0], n89.inputs[5])
_L.new(n55.outputs[0], n89.inputs[3])
_L.new(n52.outputs[0], n89.inputs[4])
_L.new(n56.outputs[0], n89.inputs[2])
_L.new(n57.outputs[0], n89.inputs[1])
_L.new(n83.outputs[0], n38.inputs[0])
_L.new(n28.outputs[0], n38.inputs[1])
_L.new(n37.outputs[2], n34.inputs[6])
_L.new(n75.outputs[3], n44.inputs[0])
_L.new(n75.outputs[3], n45.inputs[0])
_L.new(n75.outputs[3], n46.inputs[0])
_L.new(n63.outputs[0], n89.inputs[0])
_L.new(n87.outputs[0], n90.inputs[0])
_L.new(n38.outputs[0], n87.inputs[4])
_L.new(n53.outputs[0], n87.inputs[5])
_L.new(n54.outputs[0], n87.inputs[6])
_L.new(n55.outputs[0], n87.inputs[3])
_L.new(n56.outputs[0], n87.inputs[2])
_L.new(n57.outputs[0], n87.inputs[1])
_L.new(n39.outputs[1], n87.inputs[0])
_L.new(n73.outputs[0], n62.inputs[6])
_L.new(n41.outputs[0], n73.inputs[1])
_L.new(n65.outputs[0], n62.inputs[7])
_L.new(n62.outputs[2], n64.inputs[7])
_L.new(n40.outputs[2], n64.inputs[6])
_L.new(n64.outputs[2], n63.inputs[0])
_L.new(n88.outputs[3], n64.inputs[0])
_L.new(n75.outputs[3], n48.inputs[0])
_L.new(n48.outputs[0], n43.inputs[0])
_L.new(n43.outputs[1], n94.inputs[3])
_L.new(n84.outputs[0], n85.inputs[0])
_L.new(n84.outputs[1], n85.inputs[1])
_L.new(n85.outputs[0], n86.inputs[0])
_L.new(n94.outputs[0], n93.inputs[0])
_L.new(n50.outputs[0], n51.inputs[0])
_L.new(n51.outputs[0], n72.inputs[0])
_L.new(n51.outputs[0], n66.inputs[0])
_L.new(n66.outputs[0], n67.inputs[1])
_L.new(n67.outputs[0], n68.inputs[0])
_L.new(n66.outputs[1], n69.inputs[6])
_L.new(n68.outputs[0], n71.inputs[6])
_L.new(n70.outputs[2], n71.inputs[7])
_L.new(n69.outputs[2], n70.inputs[7])
_L.new(n74.outputs[0], n90.inputs[1])
_L.new(n81.outputs[0], n80.inputs[6])
_L.new(n77.outputs[0], n81.inputs[1])
_L.new(n79.outputs[0], n80.inputs[7])
_L.new(n80.outputs[2], n34.inputs[7])
_L.new(n49.outputs[0], n84.inputs[0])
_L.new(n86.outputs[0], n48.inputs[1])
_L.new(n101.outputs[0], n99.inputs[1])
_L.new(n71.outputs[2], n73.inputs[0])
n90.is_active_output = True
ng_auto_smooth = bpy.data.node_groups.new('Auto Smooth', 'GeometryNodeTree')
_s = ng_auto_smooth.interface.new_socket(name='Geometry', in_out='OUTPUT', socket_type='NodeSocketGeometry')
_s = ng_auto_smooth.interface.new_socket(name='Geometry', in_out='INPUT', socket_type='NodeSocketGeometry')
_s = ng_auto_smooth.interface.new_socket(name='Angle', in_out='INPUT', socket_type='NodeSocketFloat')
_s.subtype = 'ANGLE'
_s.min_value = 0.0
_s.max_value = 3.142
ng_auto_smooth.is_modifier = True
_N = ng_auto_smooth.nodes; _L = ng_auto_smooth.links
n0 = _N.new('NodeGroupOutput'); n0.name = 'Group Output'; n0.location = (480, -100)
n1 = _N.new('NodeGroupInput'); n1.name = 'Group Input'; n1.location = (-420, -300)
n2 = _N.new('NodeGroupInput'); n2.name = 'Group Input.001'; n2.location = (-60, -100)
n3 = _N.new('GeometryNodeSetShadeSmooth'); n3.name = 'Set Shade Smooth'; n3.location = (120, -100)
n3.domain = 'EDGE'
n4 = _N.new('GeometryNodeSetShadeSmooth'); n4.name = 'Set Shade Smooth.001'; n4.location = (300, -100)
n5 = _N.new('GeometryNodeInputMeshEdgeAngle'); n5.name = 'Edge Angle'; n5.location = (-420, -220)
n6 = _N.new('GeometryNodeInputEdgeSmooth'); n6.name = 'Is Edge Smooth'; n6.location = (-60, -160)
n7 = _N.new('GeometryNodeInputShadeSmooth'); n7.name = 'Is Face Smooth'; n7.location = (-240, -340)
n8 = _N.new('FunctionNodeBooleanMath'); n8.name = 'Boolean Math'; n8.location = (-60, -220)
n9 = _N.new('FunctionNodeCompare'); n9.name = 'Compare'; n9.location = (-240, -180)
n9.operation = 'LESS_EQUAL'
_L.new(n5.outputs[0], n9.inputs[0])
_L.new(n4.outputs[0], n0.inputs[0])
_L.new(n1.outputs[1], n9.inputs[1])
_L.new(n9.outputs[0], n8.inputs[0])
_L.new(n7.outputs[0], n8.inputs[1])
_L.new(n2.outputs[0], n3.inputs[0])
_L.new(n6.outputs[0], n3.inputs[1])
_L.new(n3.outputs[0], n4.inputs[0])
_L.new(n8.outputs[0], n3.inputs[2])
n0.is_active_output = True

# ---- material node trees
mat_battleship_dark.use_nodes = True; mat_battleship_dark.node_tree.nodes.clear()
_N = mat_battleship_dark.node_tree.nodes; _L = mat_battleship_dark.node_tree.links
n0 = _N.new('ShaderNodeOutputMaterial'); n0.name = 'Material Output'; n0.location = (300, 300)
n1 = _N.new('ShaderNodeGroup'); n1.name = 'Mk48 Shader'; n1.location = (46, 305)
n1.label = 'Mk48 Shader'
n1.node_tree = ng_mk48_shader
n1.inputs[0].default_value = (0.09463, 0.07638, 0.0681, 1.0)
n1.inputs[1].default_value = 0.8
n1.inputs[2].default_value = 0.25
_L.new(n1.outputs[0], n0.inputs[0])
n0.is_active_output = True
mat_battleship_black.use_nodes = True; mat_battleship_black.node_tree.nodes.clear()
_N = mat_battleship_black.node_tree.nodes; _L = mat_battleship_black.node_tree.links
n0 = _N.new('ShaderNodeOutputMaterial'); n0.name = 'Material Output'; n0.location = (300, 300)
n1 = _N.new('ShaderNodeGroup'); n1.name = 'Mk48 Shader'; n1.location = (46, 305)
n1.label = 'Mk48 Shader'
n1.node_tree = ng_mk48_shader
n1.inputs[0].default_value = (0.0, 0.0, 0.0, 1.0)
n1.inputs[1].default_value = 1.0
n1.inputs[2].default_value = 0.0
_L.new(n1.outputs[0], n0.inputs[0])
n0.is_active_output = True

# ---- world
world_atmosphere = bpy.data.worlds.new('Atmosphere'); scene.world = world_atmosphere
world_atmosphere.use_nodes = True; world_atmosphere.node_tree.nodes.clear()
_N = world_atmosphere.node_tree.nodes; _L = world_atmosphere.node_tree.links
n0 = _N.new('ShaderNodeOutputWorld'); n0.name = 'World Output'; n0.location = (230, 329)
n1 = _N.new('ShaderNodeGroup'); n1.name = 'StarlightAtmosphere'; n1.location = (-44, 331)
n1.label = 'StarlightAtmosphere'
n1.width = 240
n1.node_tree = ng_starlightatmosphere
n1.inputs[0].default_value = (0.0, 0.0, 0.0, 1.0)
_L.new(n1.outputs[1], n0.inputs[0])
n0.is_active_output = True
world_atmosphere.color = (0.05088, 0.05088, 0.05088)
world_atmosphere.use_sun_shadow = False
world_atmosphere.sun_shadow_jitter_overblur = 0.0

# ---- cameras
cam_camera = bpy.data.cameras.new('Camera')
cam_camera.type = 'ORTHO'
cam_camera.clip_end = 100.0
cam_camera.ortho_scale = 25.6

# ---- lights
light_starlight_sun = bpy.data.lights.new('Starlight Sun', 'SUN')
light_starlight_sun.color = (3.258, 3.054, 2.855)
light_starlight_sun.transmission_factor = 0.0
light_starlight_sun.energy = 1.0
light_starlight_sun.shadow_soft_size = 0.25

# ---- meshes
me_cube_014 = bpy.data.meshes.new('Cube.014')
me_cube_014.from_pydata([(-5.766, -4.465, -0.7678), (-5.766, -4.465, 1.232), (-5.766, 4.465, -0.7678), (-5.766, 4.465, 1.232), (6.489, -4.061, -1.0), (6.489, -4.061, 1.0), (6.489, 4.061, -1.0), (6.489, 4.061, 1.0), (-6.876, 1.488, -0.7678), (-6.876, -1.488, -0.7678), (-6.876, -1.488, 1.232), (-6.876, 1.488, 1.232), (6.489, -1.354, -1.0), (6.489, 1.354, -1.0), (6.489, 1.354, 1.0), (6.489, -1.354, 1.0), (-4.811, -2.776, 2.568), (-4.811, 2.776, 2.568), (4.071, -2.9, 2.402), (4.071, 2.9, 2.402), (-5.067, -0.9252, 2.568), (-5.067, 0.9252, 2.568), (4.071, 0.9667, 2.402), (4.071, -0.9667, 2.402), (-4.412, -5.157, 0.969), (-3.978, -5.157, 2.113), (-4.412, 5.157, 0.969), (-3.978, 5.157, 2.113), (-2.283, -5.477, 0.969), (-2.283, -5.477, 2.113), (-2.283, 5.477, 0.969), (-2.283, 5.477, 2.113)], [], [(8, 11, 3, 2), (2, 3, 7, 6), (12, 15, 5, 4), (4, 5, 1, 0), (9, 12, 4, 0), (11, 10, 20, 21), (5, 15, 23, 18), (15, 14, 22, 23), (2, 6, 13, 8), (8, 13, 12, 9), (6, 7, 14, 13), (13, 14, 15, 12), (0, 1, 10, 9), (9, 10, 11, 8), (23, 20, 16, 18), (19, 17, 21, 22), (22, 21, 20, 23), (3, 11, 21, 17), (1, 5, 18, 16), (14, 7, 19, 22), (7, 3, 17, 19), (10, 1, 16, 20), (24, 25, 27, 26), (26, 27, 31, 30), (30, 31, 29, 28), (28, 29, 25, 24), (26, 30, 28, 24), (31, 27, 25, 29)])
_uv = me_cube_014.uv_layers.new(name='UVMap')
_uv.uv.foreach_set('vector', [0.375, 0.1667, 0.625, 0.1667, 0.625, 0.25, 0.375, 0.25, 0.375, 0.25, 0.625, 0.25, 0.625, 0.5, 0.375, 0.5, 0.375, 0.6667, 0.625, 0.6667, 0.625, 0.75, 0.375, 0.75, 0.375, 0.75, 0.625, 0.75, 0.625, 1.0, 0.375, 1.0, 0.125, 0.6667, 0.375, 0.6667, 0.375, 0.75, 0.125, 0.75, 0.625, 0.1667, 0.625, 0.08333, 0.625, 0.08333, 0.625, 0.1667, 0.625, 0.75, 0.625, 0.6667, 0.625, 0.6667, 0.625, 0.75, 0.625, 0.6667, 0.625, 0.5833, 0.625, 0.5833, 0.625, 0.6667, 0.125, 0.5, 0.375, 0.5, 0.375, 0.5833, 0.125, 0.5833, 0.125, 0.5833, 0.375, 0.5833, 0.375, 0.6667, 0.125, 0.6667, 0.375, 0.5, 0.625, 0.5, 0.625, 0.5833, 0.375, 0.5833, 0.375, 0.5833, 0.625, 0.5833, 0.625, 0.6667, 0.375, 0.6667, 0.375, 0.0, 0.625, 0.0, 0.625, 0.08333, 0.375, 0.08333, 0.375, 0.08333, 0.625, 0.08333, 0.625, 0.1667, 0.375, 0.1667, 0.625, 0.6667, 0.875, 0.6667, 0.875, 0.75, 0.625, 0.75, 0.625, 0.5, 0.875, 0.5, 0.875, 0.5833, 0.625, 0.5833, 0.625, 0.5833, 0.875, 0.5833, 0.875, 0.6667, 0.625, 0.6667, 0.625, 0.25, 0.625, 0.1667, 0.625, 0.1667, 0.625, 0.25, 0.625, 1.0, 0.625, 0.75, 0.625, 0.75, 0.625, 1.0, 0.625, 0.5833, 0.625, 0.5, 0.625, 0.5, 0.625, 0.5833, 0.625, 0.5, 0.625, 0.25, 0.625, 0.25, 0.625, 0.5, 0.625, 0.08333, 0.625, 0.0, 0.625, 0.0, 0.625, 0.08333, 0.375, 0.0, 0.625, 0.0, 0.625, 0.25, 0.375, 0.25, 0.375, 0.25, 0.625, 0.25, 0.625, 0.5, 0.375, 0.5, 0.375, 0.5, 0.625, 0.5, 0.625, 0.75, 0.375, 0.75, 0.375, 0.75, 0.625, 0.75, 0.625, 1.0, 0.375, 1.0, 0.125, 0.5, 0.375, 0.5, 0.375, 0.75, 0.125, 0.75, 0.625, 0.5, 0.875, 0.5, 0.875, 0.75, 0.625, 0.75])
me_cube_014.materials.append(mat_battleship_dark)
me_cube_014.materials.append(mat_battleship_black)
me_cube_014.use_remesh_fix_poles = True
me_cube_014.use_remesh_preserve_attributes = False
me_cube_014.use_mirror_vertex_groups = False
me_cube_014.update()
me_cube_016 = bpy.data.meshes.new('Cube.016')
me_cube_016.from_pydata([(-1.0, -0.5811, -1.0), (-1.0, -0.5811, 1.0), (-1.0, 0.5811, -1.0), (-1.0, 0.5811, 1.0), (1.0, -0.5811, -1.0), (1.0, -0.5811, 1.0), (1.0, 0.5811, -1.0), (1.0, 0.5811, 1.0)], [], [(0, 1, 3, 2), (2, 3, 7, 6), (6, 7, 5, 4), (4, 5, 1, 0), (2, 6, 4, 0), (7, 3, 1, 5)])
_uv = me_cube_016.uv_layers.new(name='UVMap')
_uv.uv.foreach_set('vector', [0.375, 0.0, 0.625, 0.0, 0.625, 0.25, 0.375, 0.25, 0.375, 0.25, 0.625, 0.25, 0.625, 0.5, 0.375, 0.5, 0.375, 0.5, 0.625, 0.5, 0.625, 0.75, 0.375, 0.75, 0.375, 0.75, 0.625, 0.75, 0.625, 1.0, 0.375, 1.0, 0.125, 0.5, 0.375, 0.5, 0.375, 0.75, 0.125, 0.75, 0.625, 0.5, 0.875, 0.5, 0.875, 0.75, 0.625, 0.75])
me_cube_016.materials.append(mat_battleship_black)
me_cube_016.use_remesh_fix_poles = True
me_cube_016.use_remesh_preserve_attributes = False
me_cube_016.use_mirror_vertex_groups = False
me_cube_016.update()
me_cylinder_014 = bpy.data.meshes.new('Cylinder.014')
me_cylinder_014.from_pydata([(-1.0, 0.4489, -4.839e-06), (2.979, 0.4489, -4.866e-06), (-1.0, 0.4403, -0.08759), (2.979, 0.4403, -0.08759), (-1.0, 0.4148, -0.1718), (2.979, 0.4148, -0.1718), (-1.0, 0.3733, -0.2494), (2.979, 0.3733, -0.2494), (-1.0, 0.3174, -0.3175), (2.979, 0.3174, -0.3175), (-1.0, 0.2494, -0.3733), (2.979, 0.2494, -0.3733), (-1.0, 0.1718, -0.4148), (2.979, 0.1718, -0.4148), (-1.0, 0.08758, -0.4403), (2.979, 0.08758, -0.4403), (-1.0, 9.959e-08, -0.4489), (2.979, 9.959e-08, -0.4489), (-1.0, -0.08758, -0.4403), (2.979, -0.08758, -0.4403), (-1.0, -0.1718, -0.4148), (2.979, -0.1718, -0.4148), (-1.0, -0.2494, -0.3733), (2.979, -0.2494, -0.3733), (-1.0, -0.3174, -0.3175), (2.979, -0.3174, -0.3175), (-1.0, -0.3733, -0.2494), (2.979, -0.3733, -0.2494), (-1.0, -0.4148, -0.1718), (2.979, -0.4148, -0.1718), (-1.0, -0.4403, -0.08759), (2.979, -0.4403, -0.08759), (-1.0, -0.4489, -4.705e-06), (2.979, -0.4489, -4.759e-06), (-1.0, -0.4403, 0.08758), (2.979, -0.4403, 0.08758), (-1.0, -0.4148, 0.1718), (2.979, -0.4148, 0.1718), (-1.0, -0.3733, 0.2494), (2.979, -0.3733, 0.2494), (-1.0, -0.3174, 0.3174), (2.979, -0.3174, 0.3174), (-1.0, -0.2494, 0.3733), (2.979, -0.2494, 0.3733), (-1.0, -0.1718, 0.4148), (2.979, -0.1718, 0.4148), (-1.0, -0.08758, 0.4403), (2.979, -0.08758, 0.4403), (-1.0, 4.992e-07, 0.4489), (2.979, 4.992e-07, 0.4489), (-1.0, 0.08758, 0.4403), (2.979, 0.08758, 0.4403), (-1.0, 0.1718, 0.4148), (2.979, 0.1718, 0.4148), (-1.0, 0.2494, 0.3733), (2.979, 0.2494, 0.3733), (-1.0, 0.3174, 0.3174), (2.979, 0.3174, 0.3174), (-1.0, 0.3733, 0.2494), (2.979, 0.3733, 0.2494), (-1.0, 0.4148, 0.1718), (2.979, 0.4148, 0.1718), (-1.0, 0.4403, 0.08758), (2.979, 0.4403, 0.08758), (3.039, 0.3423, -5.069e-06), (3.039, 0.3358, -0.06679), (3.039, 0.3163, -0.131), (3.039, 0.2846, -0.1902), (3.039, 0.2421, -0.2421), (3.039, 0.1902, -0.2846), (3.039, 0.131, -0.3163), (3.039, 0.06678, -0.3358), (3.039, 1.14e-07, -0.3423), (3.039, -0.06678, -0.3358), (3.039, -0.131, -0.3163), (3.039, -0.1902, -0.2846), (3.039, -0.2421, -0.2421), (3.039, -0.2846, -0.1902), (3.039, -0.3163, -0.131), (3.039, -0.3358, -0.06679), (3.039, -0.3423, -4.987e-06), (3.039, -0.3358, 0.06678), (3.039, -0.3163, 0.131), (3.039, -0.2846, 0.1902), (3.039, -0.2421, 0.2421), (3.039, -0.1902, 0.2846), (3.039, -0.131, 0.3163), (3.039, -0.06678, 0.3357), (3.039, 4.187e-07, 0.3423), (3.039, 0.06679, 0.3357), (3.039, 0.131, 0.3163), (3.039, 0.1902, 0.2846), (3.039, 0.2421, 0.2421), (3.039, 0.2846, 0.1902), (3.039, 0.3163, 0.131), (3.039, 0.3358, 0.06678), (12.32, 0.1499, -6.14e-06), (12.32, 0.147, -0.02924), (12.32, 0.1384, -0.05735), (12.32, 0.1246, -0.08326), (12.32, 0.106, -0.106), (12.32, 0.08325, -0.1246), (12.32, 0.05735, -0.1384), (12.32, 0.02924, -0.147), (12.32, 3.122e-06, -0.1499), (12.32, -0.02923, -0.147), (12.32, -0.05734, -0.1384), (12.32, -0.08325, -0.1246), (12.32, -0.106, -0.106), (12.32, -0.1246, -0.08326), (12.32, -0.1384, -0.05735), (12.32, -0.147, -0.02924), (12.32, -0.1498, -6.101e-06), (12.32, -0.147, 0.02923), (12.32, -0.1384, 0.05734), (12.32, -0.1246, 0.08325), (12.32, -0.106, 0.106), (12.32, -0.08325, 0.1246), (12.32, -0.05734, 0.1384), (12.32, -0.02923, 0.147), (12.32, 3.252e-06, 0.1498), (12.32, 0.02924, 0.147), (12.32, 0.05735, 0.1384), (12.32, 0.08325, 0.1246), (12.32, 0.106, 0.106), (12.32, 0.1246, 0.08324), (12.32, 0.1384, 0.05734), (12.32, 0.147, 0.02923), (12.32, 0.1942, -0.03864), (12.32, 0.1981, -6.148e-06), (12.32, 0.183, -0.0758), (12.32, 0.1647, -0.11), (12.32, 0.14, -0.14), (12.32, 0.11, -0.1647), (12.32, 0.07579, -0.183), (12.32, 0.03864, -0.1942), (12.32, 3.122e-06, -0.1981), (12.32, -0.03863, -0.1942), (12.32, -0.07579, -0.183), (12.32, -0.11, -0.1647), (12.32, -0.14, -0.14), (12.32, -0.1647, -0.11), (12.32, -0.183, -0.0758), (12.32, -0.1942, -0.03864), (12.32, -0.198, -6.101e-06), (12.32, -0.1942, 0.03863), (12.32, -0.183, 0.07578), (12.32, -0.1647, 0.11), (12.32, -0.14, 0.14), (12.32, -0.11, 0.1647), (12.32, -0.07579, 0.183), (12.32, -0.03863, 0.1942), (12.32, 3.299e-06, 0.198), (12.32, 0.03864, 0.1942), (12.32, 0.07579, 0.183), (12.32, 0.11, 0.1647), (12.32, 0.14, 0.14), (12.32, 0.1647, 0.11), (12.32, 0.183, 0.07578), (12.32, 0.1942, 0.03863), (4.657, 0.1498, -6.379e-06), (4.657, 0.1469, -0.02924), (4.657, 0.1384, -0.05735), (4.657, 0.1245, -0.08326), (4.657, 0.1059, -0.106), (4.657, 0.08318, -0.1246), (4.657, 0.05727, -0.1384), (4.657, 0.02916, -0.147), (4.657, -7.509e-05, -0.1499), (4.657, -0.02931, -0.147), (4.657, -0.05742, -0.1384), (4.657, -0.08333, -0.1246), (4.657, -0.106, -0.106), (4.657, -0.1247, -0.08326), (4.657, -0.1385, -0.05735), (4.657, -0.147, -0.02924), (4.657, -0.1499, -6.339e-06), (4.657, -0.147, 0.02923), (4.657, -0.1385, 0.05734), (4.657, -0.1247, 0.08324), (4.657, -0.106, 0.106), (4.657, -0.08333, 0.1246), (4.657, -0.05742, 0.1384), (4.657, -0.02931, 0.147), (4.657, -7.496e-05, 0.1498), (4.657, 0.02916, 0.147), (4.657, 0.05727, 0.1384), (4.657, 0.08318, 0.1246), (4.657, 0.1059, 0.106), (4.657, 0.1245, 0.08324), (4.657, 0.1384, 0.05734), (4.657, 0.1469, 0.02923)], [], [(0, 1, 3, 2), (2, 3, 5, 4), (4, 5, 7, 6), (6, 7, 9, 8), (8, 9, 11, 10), (10, 11, 13, 12), (12, 13, 15, 14), (14, 15, 17, 16), (16, 17, 19, 18), (18, 19, 21, 20), (20, 21, 23, 22), (22, 23, 25, 24), (24, 25, 27, 26), (26, 27, 29, 28), (28, 29, 31, 30), (30, 31, 33, 32), (32, 33, 35, 34), (34, 35, 37, 36), (36, 37, 39, 38), (38, 39, 41, 40), (40, 41, 43, 42), (42, 43, 45, 44), (44, 45, 47, 46), (46, 47, 49, 48), (48, 49, 51, 50), (50, 51, 53, 52), (52, 53, 55, 54), (54, 55, 57, 56), (56, 57, 59, 58), (58, 59, 61, 60), (13, 11, 69, 70), (60, 61, 63, 62), (62, 63, 1, 0), (0, 2, 4, 6, 8, 10, 12, 14, 16, 18, 20, 22, 24, 26, 28, 30, 32, 34, 36, 38, 40, 42, 44, 46, 48, 50, 52, 54, 56, 58, 60, 62), (66, 65, 128, 130), (31, 29, 78, 79), (49, 47, 87, 88), (5, 3, 65, 66), (23, 21, 74, 75), (41, 39, 83, 84), (59, 57, 92, 93), (15, 13, 70, 71), (33, 31, 79, 80), (51, 49, 88, 89), (7, 5, 66, 67), (25, 23, 75, 76), (43, 41, 84, 85), (61, 59, 93, 94), (17, 15, 71, 72), (35, 33, 80, 81), (53, 51, 89, 90), (9, 7, 67, 68), (27, 25, 76, 77), (45, 43, 85, 86), (63, 61, 94, 95), (19, 17, 72, 73), (37, 35, 81, 82), (55, 53, 90, 91), (11, 9, 68, 69), (29, 27, 77, 78), (47, 45, 86, 87), (3, 1, 64, 65), (1, 63, 95, 64), (21, 19, 73, 74), (39, 37, 82, 83), (57, 55, 91, 92), (117, 116, 180, 181), (93, 92, 156, 157), (80, 79, 143, 144), (67, 66, 130, 131), (94, 93, 157, 158), (81, 80, 144, 145), (68, 67, 131, 132), (95, 94, 158, 159), (82, 81, 145, 146), (69, 68, 132, 133), (64, 95, 159, 129), (83, 82, 146, 147), (70, 69, 133, 134), (84, 83, 147, 148), (71, 70, 134, 135), (85, 84, 148, 149), (72, 71, 135, 136), (86, 85, 149, 150), (73, 72, 136, 137), (87, 86, 150, 151), (74, 73, 137, 138), (88, 87, 151, 152), (75, 74, 138, 139), (89, 88, 152, 153), (76, 75, 139, 140), (90, 89, 153, 154), (77, 76, 140, 141), (91, 90, 154, 155), (78, 77, 141, 142), (65, 64, 129, 128), (92, 91, 155, 156), (79, 78, 142, 143), (96, 97, 128, 129), (97, 98, 130, 128), (98, 99, 131, 130), (99, 100, 132, 131), (100, 101, 133, 132), (101, 102, 134, 133), (102, 103, 135, 134), (103, 104, 136, 135), (104, 105, 137, 136), (105, 106, 138, 137), (106, 107, 139, 138), (107, 108, 140, 139), (108, 109, 141, 140), (109, 110, 142, 141), (110, 111, 143, 142), (111, 112, 144, 143), (112, 113, 145, 144), (113, 114, 146, 145), (114, 115, 147, 146), (115, 116, 148, 147), (116, 117, 149, 148), (117, 118, 150, 149), (118, 119, 151, 150), (119, 120, 152, 151), (120, 121, 153, 152), (121, 122, 154, 153), (122, 123, 155, 154), (123, 124, 156, 155), (124, 125, 157, 156), (125, 126, 158, 157), (126, 127, 159, 158), (127, 96, 129, 159), (161, 160, 191, 190, 189, 188, 187, 186, 185, 184, 183, 182, 181, 180, 179, 178, 177, 176, 175, 174, 173, 172, 171, 170, 169, 168, 167, 166, 165, 164, 163, 162), (104, 103, 167, 168), (118, 117, 181, 182), (105, 104, 168, 169), (119, 118, 182, 183), (106, 105, 169, 170), (120, 119, 183, 184), (107, 106, 170, 171), (121, 120, 184, 185), (108, 107, 171, 172), (122, 121, 185, 186), (109, 108, 172, 173), (123, 122, 186, 187), (110, 109, 173, 174), (97, 96, 160, 161), (124, 123, 187, 188), (111, 110, 174, 175), (98, 97, 161, 162), (125, 124, 188, 189), (112, 111, 175, 176), (99, 98, 162, 163), (126, 125, 189, 190), (113, 112, 176, 177), (100, 99, 163, 164), (127, 126, 190, 191), (114, 113, 177, 178), (101, 100, 164, 165), (96, 127, 191, 160), (115, 114, 178, 179), (102, 101, 165, 166), (116, 115, 179, 180), (103, 102, 166, 167)])
me_cylinder_014.polygons.foreach_set('use_smooth', [True] * 162)
me_cylinder_014.polygons.foreach_set('material_index', [0, 0, 0, 0, 0, 0, 0, 0, 0, 0, 0, 0, 0, 0, 0, 0, 0, 0, 0, 0, 0, 0, 0, 0, 0, 0, 0, 0, 0, 0, 0, 0, 0, 0, 0, 0, 0, 0, 0, 0, 0, 0, 0, 0, 0, 0, 0, 0, 0, 0, 0, 0, 0, 0, 0, 0, 0, 0, 0, 0, 0, 0, 0, 0, 0, 0, 1, 0, 0, 0, 0, 0, 0, 0, 0, 0, 0, 0, 0, 0, 0, 0, 0, 0, 0, 0, 0, 0, 0, 0, 0, 0, 0, 0, 0, 0, 0, 0, 0, 0, 0, 0, 0, 0, 0, 0, 0, 0, 0, 0, 0, 0, 0, 0, 0, 0, 0, 0, 0, 0, 0, 0, 0, 0, 0, 0, 0, 0, 0, 0, 1, 1, 1, 1, 1, 1, 1, 1, 1, 1, 1, 1, 1, 1, 1, 1, 1, 1, 1, 1, 1, 1, 1, 1, 1, 1, 1, 1, 1, 1, 1, 1])
_uv = me_cylinder_014.uv_layers.new(name='UVMap')
_uv.uv.foreach_set('vector', [1.0, 0.5, 1.0, 1.0, 0.9688, 1.0, 0.9688, 0.5, 0.9688, 0.5, 0.9688, 1.0, 0.9375, 1.0, 0.9375, 0.5, 0.9375, 0.5, 0.9375, 1.0, 0.9062, 1.0, 0.9062, 0.5, 0.9062, 0.5, 0.9062, 1.0, 0.875, 1.0, 0.875, 0.5, 0.875, 0.5, 0.875, 1.0, 0.8438, 1.0, 0.8438, 0.5, 0.8438, 0.5, 0.8438, 1.0, 0.8125, 1.0, 0.8125, 0.5, 0.8125, 0.5, 0.8125, 1.0, 0.7812, 1.0, 0.7812, 0.5, 0.7812, 0.5, 0.7812, 1.0, 0.75, 1.0, 0.75, 0.5, 0.75, 0.5, 0.75, 1.0, 0.7188, 1.0, 0.7188, 0.5, 0.7188, 0.5, 0.7188, 1.0, 0.6875, 1.0, 0.6875, 0.5, 0.6875, 0.5, 0.6875, 1.0, 0.6562, 1.0, 0.6562, 0.5, 0.6562, 0.5, 0.6562, 1.0, 0.625, 1.0, 0.625, 0.5, 0.625, 0.5, 0.625, 1.0, 0.5938, 1.0, 0.5938, 0.5, 0.5938, 0.5, 0.5938, 1.0, 0.5625, 1.0, 0.5625, 0.5, 0.5625, 0.5, 0.5625, 1.0, 0.5312, 1.0, 0.5312, 0.5, 0.5312, 0.5, 0.5312, 1.0, 0.5, 1.0, 0.5, 0.5, 0.5, 0.5, 0.5, 1.0, 0.4688, 1.0, 0.4688, 0.5, 0.4688, 0.5, 0.4688, 1.0, 0.4375, 1.0, 0.4375, 0.5, 0.4375, 0.5, 0.4375, 1.0, 0.4062, 1.0, 0.4062, 0.5, 0.4062, 0.5, 0.4062, 1.0, 0.375, 1.0, 0.375, 0.5, 0.375, 0.5, 0.375, 1.0, 0.3438, 1.0, 0.3438, 0.5, 0.3438, 0.5, 0.3438, 1.0, 0.3125, 1.0, 0.3125, 0.5, 0.3125, 0.5, 0.3125, 1.0, 0.2812, 1.0, 0.2812, 0.5, 0.2812, 0.5, 0.2812, 1.0, 0.25, 1.0, 0.25, 0.5, 0.25, 0.5, 0.25, 1.0, 0.2188, 1.0, 0.2188, 0.5, 0.2188, 0.5, 0.2188, 1.0, 0.1875, 1.0, 0.1875, 0.5, 0.1875, 0.5, 0.1875, 1.0, 0.1562, 1.0, 0.1562, 0.5, 0.1562, 0.5, 0.1562, 1.0, 0.125, 1.0, 0.125, 0.5, 0.125, 0.5, 0.125, 1.0, 0.09375, 1.0, 0.09375, 0.5, 0.09375, 0.5, 0.09375, 1.0, 0.0625, 1.0, 0.0625, 0.5, 0.8125, 1.0, 0.8438, 1.0, 0.8438, 1.0, 0.8125, 1.0, 0.0625, 0.5, 0.0625, 1.0, 0.03125, 1.0, 0.03125, 0.5, 0.03125, 0.5, 0.03125, 1.0, 0.0, 1.0, 0.0, 0.5, 0.75, 0.49, 0.7968, 0.4854, 0.8418, 0.4717, 0.8833, 0.4496, 0.9197, 0.4197, 0.9496, 0.3833, 0.9717, 0.3418, 0.9854, 0.2968, 0.99, 0.25, 0.9854, 0.2032, 0.9717, 0.1582, 0.9496, 0.1167, 0.9197, 0.08029, 0.8833, 0.05045, 0.8418, 0.02827, 0.7968, 0.01461, 0.75, 0.01, 0.7032, 0.01461, 0.6582, 0.02827, 0.6167, 0.05045, 0.5803, 0.08029, 0.5504, 0.1167, 0.5283, 0.1582, 0.5146, 0.2032, 0.51, 0.25, 0.5146, 0.2968, 0.5283, 0.3418, 0.5504, 0.3833, 0.5803, 0.4197, 0.6167, 0.4496, 0.6582, 0.4717, 0.7032, 0.4854, 0.9375, 1.0, 0.9688, 1.0, 0.9688, 1.0, 0.9375, 1.0, 0.5312, 1.0, 0.5625, 1.0, 0.5625, 1.0, 0.5312, 1.0, 0.25, 1.0, 0.2812, 1.0, 0.2812, 1.0, 0.25, 1.0, 0.9375, 1.0, 0.9688, 1.0, 0.9688, 1.0, 0.9375, 1.0, 0.6562, 1.0, 0.6875, 1.0, 0.6875, 1.0, 0.6562, 1.0, 0.375, 1.0, 0.4062, 1.0, 0.4062, 1.0, 0.375, 1.0, 0.09375, 1.0, 0.125, 1.0, 0.125, 1.0, 0.09375, 1.0, 0.7812, 1.0, 0.8125, 1.0, 0.8125, 1.0, 0.7812, 1.0, 0.5, 1.0, 0.5312, 1.0, 0.5312, 1.0, 0.5, 1.0, 0.2188, 1.0, 0.25, 1.0, 0.25, 1.0, 0.2188, 1.0, 0.9062, 1.0, 0.9375, 1.0, 0.9375, 1.0, 0.9062, 1.0, 0.625, 1.0, 0.6562, 1.0, 0.6562, 1.0, 0.625, 1.0, 0.3438, 1.0, 0.375, 1.0, 0.375, 1.0, 0.3438, 1.0, 0.0625, 1.0, 0.09375, 1.0, 0.09375, 1.0, 0.0625, 1.0, 0.75, 1.0, 0.7812, 1.0, 0.7812, 1.0, 0.75, 1.0, 0.4688, 1.0, 0.5, 1.0, 0.5, 1.0, 0.4688, 1.0, 0.1875, 1.0, 0.2188, 1.0, 0.2188, 1.0, 0.1875, 1.0, 0.875, 1.0, 0.9062, 1.0, 0.9062, 1.0, 0.875, 1.0, 0.5938, 1.0, 0.625, 1.0, 0.625, 1.0, 0.5938, 1.0, 0.3125, 1.0, 0.3438, 1.0, 0.3438, 1.0, 0.3125, 1.0, 0.03125, 1.0, 0.0625, 1.0, 0.0625, 1.0, 0.03125, 1.0, 0.7188, 1.0, 0.75, 1.0, 0.75, 1.0, 0.7188, 1.0, 0.4375, 1.0, 0.4688, 1.0, 0.4688, 1.0, 0.4375, 1.0, 0.1562, 1.0, 0.1875, 1.0, 0.1875, 1.0, 0.1562, 1.0, 0.8438, 1.0, 0.875, 1.0, 0.875, 1.0, 0.8438, 1.0, 0.5625, 1.0, 0.5938, 1.0, 0.5938, 1.0, 0.5625, 1.0, 0.2812, 1.0, 0.3125, 1.0, 0.3125, 1.0, 0.2812, 1.0, 0.9688, 1.0, 1.0, 1.0, 1.0, 1.0, 0.9688, 1.0, 0.0, 1.0, 0.03125, 1.0, 0.03125, 1.0, 0.0, 1.0, 0.6875, 1.0, 0.7188, 1.0, 0.7188, 1.0, 0.6875, 1.0, 0.4062, 1.0, 0.4375, 1.0, 0.4375, 1.0, 0.4062, 1.0, 0.125, 1.0, 0.1562, 1.0, 0.1562, 1.0, 0.125, 1.0, 0.09901, 0.1491, 0.1216, 0.1216, 0.1216, 0.1216, 0.09901, 0.1491, 0.09375, 1.0, 0.125, 1.0, 0.125, 1.0, 0.09375, 1.0, 0.5, 1.0, 0.5312, 1.0, 0.5312, 1.0, 0.5, 1.0, 0.9062, 1.0, 0.9375, 1.0, 0.9375, 1.0, 0.9062, 1.0, 0.0625, 1.0, 0.09375, 1.0, 0.09375, 1.0, 0.0625, 1.0, 0.4688, 1.0, 0.5, 1.0, 0.5, 1.0, 0.4688, 1.0, 0.875, 1.0, 0.9062, 1.0, 0.9062, 1.0, 0.875, 1.0, 0.03125, 1.0, 0.0625, 1.0, 0.0625, 1.0, 0.03125, 1.0, 0.4375, 1.0, 0.4688, 1.0, 0.4688, 1.0, 0.4375, 1.0, 0.8438, 1.0, 0.875, 1.0, 0.875, 1.0, 0.8438, 1.0, 0.0, 1.0, 0.03125, 1.0, 0.03125, 1.0, 0.0, 1.0, 0.4062, 1.0, 0.4375, 1.0, 0.4375, 1.0, 0.4062, 1.0, 0.8125, 1.0, 0.8438, 1.0, 0.8438, 1.0, 0.8125, 1.0, 0.375, 1.0, 0.4062, 1.0, 0.4062, 1.0, 0.375, 1.0, 0.7812, 1.0, 0.8125, 1.0, 0.8125, 1.0, 0.7812, 1.0, 0.3438, 1.0, 0.375, 1.0, 0.375, 1.0, 0.3438, 1.0, 0.75, 1.0, 0.7812, 1.0, 0.7812, 1.0, 0.75, 1.0, 0.3125, 1.0, 0.3438, 1.0, 0.3438, 1.0, 0.3125, 1.0, 0.7188, 1.0, 0.75, 1.0, 0.75, 1.0, 0.7188, 1.0, 0.2812, 1.0, 0.3125, 1.0, 0.3125, 1.0, 0.2812, 1.0, 0.6875, 1.0, 0.7188, 1.0, 0.7188, 1.0, 0.6875, 1.0, 0.25, 1.0, 0.2812, 1.0, 0.2812, 1.0, 0.25, 1.0, 0.6562, 1.0, 0.6875, 1.0, 0.6875, 1.0, 0.6562, 1.0, 0.2188, 1.0, 0.25, 1.0, 0.25, 1.0, 0.2188, 1.0, 0.625, 1.0, 0.6562, 1.0, 0.6562, 1.0, 0.625, 1.0, 0.1875, 1.0, 0.2188, 1.0, 0.2188, 1.0, 0.1875, 1.0, 0.5938, 1.0, 0.625, 1.0, 0.625, 1.0, 0.5938, 1.0, 0.1562, 1.0, 0.1875, 1.0, 0.1875, 1.0, 0.1562, 1.0, 0.5625, 1.0, 0.5938, 1.0, 0.5938, 1.0, 0.5625, 1.0, 0.9688, 1.0, 1.0, 1.0, 1.0, 1.0, 0.9688, 1.0, 0.125, 1.0, 0.1562, 1.0, 0.1562, 1.0, 0.125, 1.0, 0.5312, 1.0, 0.5625, 1.0, 0.5625, 1.0, 0.5312, 1.0, 0.25, 0.4316, 0.2854, 0.4281, 0.2968, 0.4854, 0.25, 0.49, 0.2854, 0.4281, 0.3195, 0.4178, 0.3418, 0.4717, 0.2968, 0.4854, 0.3195, 0.4178, 0.3509, 0.401, 0.3833, 0.4496, 0.3418, 0.4717, 0.3509, 0.401, 0.3784, 0.3784, 0.4197, 0.4197, 0.3833, 0.4496, 0.3784, 0.3784, 0.401, 0.3509, 0.4496, 0.3833, 0.4197, 0.4197, 0.401, 0.3509, 0.4178, 0.3195, 0.4717, 0.3418, 0.4496, 0.3833, 0.4178, 0.3195, 0.4281, 0.2854, 0.4854, 0.2968, 0.4717, 0.3418, 0.4281, 0.2854, 0.4316, 0.25, 0.49, 0.25, 0.4854, 0.2968, 0.4316, 0.25, 0.4281, 0.2146, 0.4854, 0.2032, 0.49, 0.25, 0.4281, 0.2146, 0.4178, 0.1805, 0.4717, 0.1582, 0.4854, 0.2032, 0.4178, 0.1805, 0.401, 0.1491, 0.4496, 0.1167, 0.4717, 0.1582, 0.401, 0.1491, 0.3784, 0.1216, 0.4197, 0.08029, 0.4496, 0.1167, 0.3784, 0.1216, 0.3509, 0.09901, 0.3833, 0.05045, 0.4197, 0.08029, 0.3509, 0.09901, 0.3195, 0.08223, 0.3418, 0.02827, 0.3833, 0.05045, 0.3195, 0.08223, 0.2854, 0.0719, 0.2968, 0.01461, 0.3418, 0.02827, 0.2854, 0.0719, 0.25, 0.06841, 0.25, 0.01, 0.2968, 0.01461, 0.25, 0.06841, 0.2146, 0.0719, 0.2032, 0.01461, 0.25, 0.01, 0.2146, 0.0719, 0.1805, 0.08223, 0.1582, 0.02827, 0.2032, 0.01461, 0.1805, 0.08223, 0.1491, 0.09901, 0.1167, 0.05045, 0.1582, 0.02827, 0.1491, 0.09901, 0.1216, 0.1216, 0.08029, 0.08029, 0.1167, 0.05045, 0.1216, 0.1216, 0.09901, 0.1491, 0.05045, 0.1167, 0.08029, 0.08029, 0.09901, 0.1491, 0.08223, 0.1805, 0.02827, 0.1582, 0.05045, 0.1167, 0.08223, 0.1805, 0.0719, 0.2146, 0.01461, 0.2032, 0.02827, 0.1582, 0.0719, 0.2146, 0.06841, 0.25, 0.01, 0.25, 0.01461, 0.2032, 0.06841, 0.25, 0.0719, 0.2854, 0.01461, 0.2968, 0.01, 0.25, 0.0719, 0.2854, 0.08223, 0.3195, 0.02827, 0.3418, 0.01461, 0.2968, 0.08223, 0.3195, 0.09901, 0.3509, 0.05045, 0.3833, 0.02827, 0.3418, 0.09901, 0.3509, 0.1216, 0.3784, 0.08029, 0.4197, 0.05045, 0.3833, 0.1216, 0.3784, 0.1491, 0.401, 0.1167, 0.4496, 0.08029, 0.4197, 0.1491, 0.401, 0.1805, 0.4178, 0.1582, 0.4717, 0.1167, 0.4496, 0.1805, 0.4178, 0.2146, 0.4281, 0.2032, 0.4854, 0.1582, 0.4717, 0.2146, 0.4281, 0.25, 0.4316, 0.25, 0.49, 0.2032, 0.4854, 0.2854, 0.4281, 0.25, 0.4316, 0.2146, 0.4281, 0.1805, 0.4178, 0.1491, 0.401, 0.1216, 0.3784, 0.09901, 0.3509, 0.08223, 0.3195, 0.0719, 0.2854, 0.06841, 0.25, 0.0719, 0.2146, 0.08223, 0.1805, 0.09901, 0.1491, 0.1216, 0.1216, 0.1491, 0.09901, 0.1805, 0.08223, 0.2146, 0.0719, 0.25, 0.06841, 0.2854, 0.0719, 0.3195, 0.08223, 0.3509, 0.09901, 0.3784, 0.1216, 0.401, 0.1491, 0.4178, 0.1805, 0.4281, 0.2146, 0.4316, 0.25, 0.4281, 0.2854, 0.4178, 0.3195, 0.401, 0.3509, 0.3784, 0.3784, 0.3509, 0.401, 0.3195, 0.4178, 0.4316, 0.25, 0.4281, 0.2854, 0.4281, 0.2854, 0.4316, 0.25, 0.08223, 0.1805, 0.09901, 0.1491, 0.09901, 0.1491, 0.08223, 0.1805, 0.4281, 0.2146, 0.4316, 0.25, 0.4316, 0.25, 0.4281, 0.2146, 0.0719, 0.2146, 0.08223, 0.1805, 0.08223, 0.1805, 0.0719, 0.2146, 0.4178, 0.1805, 0.4281, 0.2146, 0.4281, 0.2146, 0.4178, 0.1805, 0.06841, 0.25, 0.0719, 0.2146, 0.0719, 0.2146, 0.06841, 0.25, 0.401, 0.1491, 0.4178, 0.1805, 0.4178, 0.1805, 0.401, 0.1491, 0.0719, 0.2854, 0.06841, 0.25, 0.06841, 0.25, 0.0719, 0.2854, 0.3784, 0.1216, 0.401, 0.1491, 0.401, 0.1491, 0.3784, 0.1216, 0.08223, 0.3195, 0.0719, 0.2854, 0.0719, 0.2854, 0.08223, 0.3195, 0.3509, 0.09901, 0.3784, 0.1216, 0.3784, 0.1216, 0.3509, 0.09901, 0.09901, 0.3509, 0.08223, 0.3195, 0.08223, 0.3195, 0.09901, 0.3509, 0.3195, 0.08223, 0.3509, 0.09901, 0.3509, 0.09901, 0.3195, 0.08223, 0.2854, 0.4281, 0.25, 0.4316, 0.25, 0.4316, 0.2854, 0.4281, 0.1216, 0.3784, 0.09901, 0.3509, 0.09901, 0.3509, 0.1216, 0.3784, 0.2854, 0.0719, 0.3195, 0.08223, 0.3195, 0.08223, 0.2854, 0.0719, 0.3195, 0.4178, 0.2854, 0.4281, 0.2854, 0.4281, 0.3195, 0.4178, 0.1491, 0.401, 0.1216, 0.3784, 0.1216, 0.3784, 0.1491, 0.401, 0.25, 0.06841, 0.2854, 0.0719, 0.2854, 0.0719, 0.25, 0.06841, 0.3509, 0.401, 0.3195, 0.4178, 0.3195, 0.4178, 0.3509, 0.401, 0.1805, 0.4178, 0.1491, 0.401, 0.1491, 0.401, 0.1805, 0.4178, 0.2146, 0.0719, 0.25, 0.06841, 0.25, 0.06841, 0.2146, 0.0719, 0.3784, 0.3784, 0.3509, 0.401, 0.3509, 0.401, 0.3784, 0.3784, 0.2146, 0.4281, 0.1805, 0.4178, 0.1805, 0.4178, 0.2146, 0.4281, 0.1805, 0.08223, 0.2146, 0.0719, 0.2146, 0.0719, 0.1805, 0.08223, 0.401, 0.3509, 0.3784, 0.3784, 0.3784, 0.3784, 0.401, 0.3509, 0.25, 0.4316, 0.2146, 0.4281, 0.2146, 0.4281, 0.25, 0.4316, 0.1491, 0.09901, 0.1805, 0.08223, 0.1805, 0.08223, 0.1491, 0.09901, 0.4178, 0.3195, 0.401, 0.3509, 0.401, 0.3509, 0.4178, 0.3195, 0.1216, 0.1216, 0.1491, 0.09901, 0.1491, 0.09901, 0.1216, 0.1216, 0.4281, 0.2854, 0.4178, 0.3195, 0.4178, 0.3195, 0.4281, 0.2854])
me_cylinder_014.materials.append(mat_battleship_dark)
me_cylinder_014.materials.append(mat_battleship_black)
me_cylinder_014.use_remesh_fix_poles = True
me_cylinder_014.use_remesh_preserve_attributes = False
me_cylinder_014.use_mirror_vertex_groups = False
me_cylinder_014.update()
me_cube_017 = bpy.data.meshes.new('Cube.017')
me_cube_017.from_pydata([(-0.3748, -0.25, -1.0), (-0.3748, -0.25, 0.6372), (-0.3748, 0.25, -1.0), (-0.3748, 0.25, 0.6372), (0.3748, -0.25, -1.0), (0.3748, -0.25, 0.6372), (0.3748, 0.25, -1.0), (0.3748, 0.25, 0.6372), (-0.3748, 0.5189, 1.487), (-0.3748, 1.019, 1.487), (0.3748, 1.019, 1.487), (0.3748, 0.5189, 1.487)], [], [(0, 1, 3, 2), (2, 3, 7, 6), (6, 7, 5, 4), (4, 5, 1, 0), (2, 6, 4, 0), (3, 1, 8, 9), (10, 9, 8, 11), (1, 5, 11, 8), (7, 3, 9, 10), (5, 7, 10, 11)])
_uv = me_cube_017.uv_layers.new(name='UVMap')
_uv.uv.foreach_set('vector', [0.375, 0.0, 0.625, 0.0, 0.625, 0.25, 0.375, 0.25, 0.375, 0.25, 0.625, 0.25, 0.625, 0.5, 0.375, 0.5, 0.375, 0.5, 0.625, 0.5, 0.625, 0.75, 0.375, 0.75, 0.375, 0.75, 0.625, 0.75, 0.625, 1.0, 0.375, 1.0, 0.125, 0.5, 0.375, 0.5, 0.375, 0.75, 0.125, 0.75, 0.625, 0.25, 0.625, 0.0, 0.625, 0.0, 0.625, 0.25, 0.625, 0.5, 0.875, 0.5, 0.875, 0.75, 0.625, 0.75, 0.625, 1.0, 0.625, 0.75, 0.625, 0.75, 0.625, 1.0, 0.625, 0.5, 0.625, 0.25, 0.625, 0.25, 0.625, 0.5, 0.625, 0.75, 0.625, 0.5, 0.625, 0.5, 0.625, 0.75])
me_cube_017.materials.append(mat_battleship_dark)
me_cube_017.use_remesh_fix_poles = True
me_cube_017.use_remesh_preserve_attributes = False
me_cube_017.use_mirror_vertex_groups = False
me_cube_017.update()

# ---- objects
ob_camera = bpy.data.objects.new('Camera', cam_camera)
ob_empty = bpy.data.objects.new('Empty', None)
ob_empty_001 = bpy.data.objects.new('Empty.001', None)
ob_starlight_sun = bpy.data.objects.new('Starlight Sun', light_starlight_sun)
ob_cube = bpy.data.objects.new('Cube', me_cube_014)
ob_cube_001 = bpy.data.objects.new('Cube.001', me_cube_016)
ob_cylinder = bpy.data.objects.new('Cylinder', me_cylinder_014)
ob_cube_002 = bpy.data.objects.new('Cube.002', me_cube_017)

# ---- transforms, parenting, visibility, modifiers, constraints
ob_camera.location = (57.34, 0.0, 100.0)
ob_camera.lock_rotations_4d = False
ob_camera.empty_display_type = 'ARROWS'
ob_camera.color = (0.0, 0.0, 0.0, 0.0)
ob_camera.display_type = 'WIRE'
ob_camera.lineart.crease_threshold = 0.0
ob_empty.location = (-1.561, 39.91, 0.0)
ob_empty.rotation_euler = (0.0, -0.0, 0.003149)
ob_empty.scale = (54.49, 54.49, 54.49)
ob_empty.empty_display_type = 'IMAGE'
ob_empty.empty_display_size = 5.0
ob_empty.use_empty_image_alpha = True
ob_empty.color = (1.0, 1.0, 1.0, 0.5)
ob_empty.lineart.crease_threshold = 0.0
ob_empty_001.location = (-1.561, 39.61, 11.96)
ob_empty_001.rotation_euler = (1.571, -0.0, 0.0)
ob_empty_001.scale = (54.49, 54.49, 54.49)
ob_empty_001.empty_display_type = 'IMAGE'
ob_empty_001.empty_display_size = 5.0
ob_empty_001.use_empty_image_alpha = True
ob_empty_001.color = (1.0, 1.0, 1.0, 0.5)
ob_empty_001.lineart.crease_threshold = 0.0
ob_starlight_sun.location = (0.0, 0.0, 10.0)
ob_starlight_sun.rotation_euler = (-4.371e-08, 0.0, 1.571)
ob_starlight_sun.lineart.crease_threshold = 0.0
ob_cube.location = (51.48, 0.0, 30.01)
ob_cube.lineart.crease_threshold = 0.0
_m = ob_cube.modifiers.new('Boolean', 'BOOLEAN')
_m.object = ob_cube_001
_m.solver = 'FAST'
ob_cube_001.location = (57.89, -1.913, 30.55)
ob_cube_001.rotation_euler = (0.0, -0.2876, 0.0)
ob_cube_001.hide_render = True
ob_cube_001.display_type = 'WIRE'
ob_cube_001.lineart.crease_threshold = 0.0
_m = ob_cube_001.modifiers.new('Mirror', 'MIRROR')
_m.use_axis = (False, True, False)
_m.mirror_object = ob_cube
ob_cylinder.location = (57.89, -1.913, 30.55)
ob_cylinder.rotation_euler = (2.145e-09, -0.1775, -2.411e-08)
ob_cylinder.lineart.crease_threshold = 0.0
_m = ob_cylinder.modifiers.new('Mirror', 'MIRROR')
_m.use_axis = (False, True, False)
_m.mirror_object = ob_cube
_m = ob_cylinder.modifiers.new('Auto Smooth', 'NODES')
_m.node_group = ng_auto_smooth
_gi = [s.identifier for s in ng_auto_smooth.interface.items_tree if s.item_type == 'SOCKET' and s.in_out == 'INPUT']
_m[_gi[1]] = 0.5236  # Angle
ob_cube_002.location = (49.67, -4.133, 30.55)
ob_cube_002.lineart.crease_threshold = 0.0
_m = ob_cube_002.modifiers.new('Mirror', 'MIRROR')
_m.use_axis = (False, True, False)
_m.mirror_object = ob_cube

# ---- collection membership
col_collection.objects.link(ob_camera)
col_collection.objects.link(ob_empty)
col_collection.objects.link(ob_empty_001)
col_collection.objects.link(ob_starlight_sun)
col_collection.objects.link(ob_cube)
col_collection.objects.link(ob_cube_001)
col_collection.objects.link(ob_cylinder)
col_collection.objects.link(ob_cube_002)

# ---- scene / render settings (as saved in the file)
scene.camera = ob_camera
scene.frame_start = 1; scene.frame_end = 250; scene.frame_set(2)
scene.render.engine = 'CYCLES'
scene.render.resolution_x = 256
scene.render.resolution_y = 111
scene.render.film_transparent = True
scene.cycles.samples = 128
scene.cycles.sampling_pattern = 'TABULATED_SOBOL'
scene.cycles.use_adaptive_sampling = False
scene.cycles.use_light_tree = False
scene.view_settings.view_transform = 'Filmic'
bpy.context.view_layer.update()
